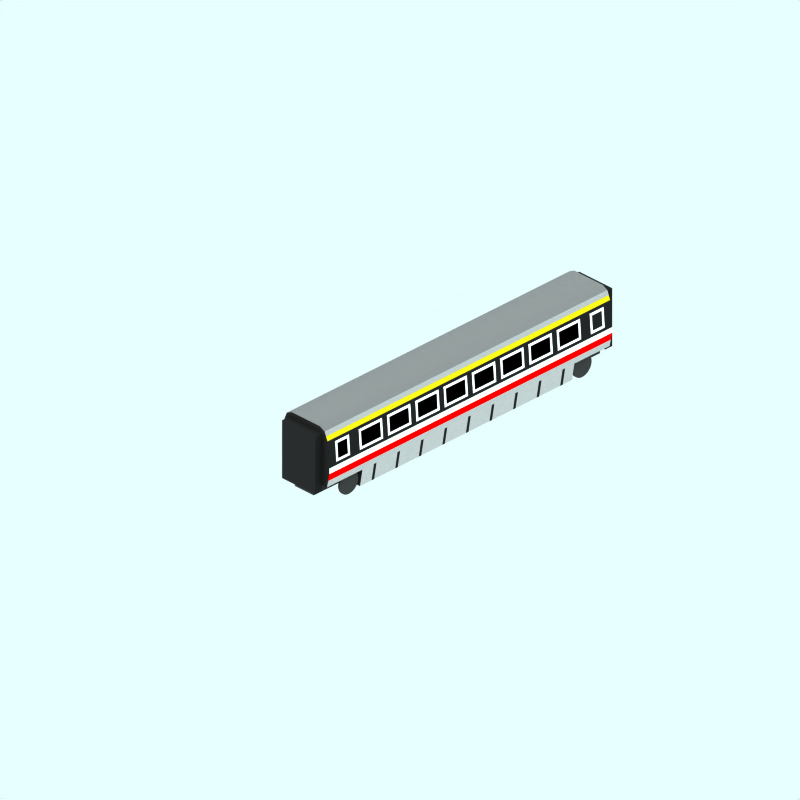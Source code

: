 # Source: br-370-middle-first.blend  (saved by Blender 2.78.0; exported with 4.5.12 LTS)
import bpy
from mathutils import Matrix  # noqa: F401  (used for matrix-valued properties, if any)

bpy.ops.wm.read_factory_settings(use_empty=True)
scene = bpy.context.scene
scene.name = 'Scene'

# ---- collections
col_collection_1 = bpy.data.collections.new('Collection 1'); scene.collection.children.link(col_collection_1)
col_collection_2 = bpy.data.collections.new('Collection 2'); scene.collection.children.link(col_collection_2)
col_collection_2.hide_render = True
col_collection_2.hide_viewport = True
col_collection_3 = bpy.data.collections.new('Collection 3'); scene.collection.children.link(col_collection_3)

# ---- materials (node trees are filled in below, after node groups)
mat_endcoachcolour = bpy.data.materials.new('EndCoachColour')
mat_endcoachcolour.alpha_threshold = 0.0
mat_endcoachcolour.preview_render_type = 'CUBE'
mat_endcoachcolour.diffuse_color = (0.1197, 0.1197, 0.1197, 1.0)
mat_endcoachcolour.specular_color = (1.0, 0.9999, 0.9999)
mat_endcoachcolour.roughness = 0.5
mat_endcoachcolour.line_color = (0.0, 0.0, 0.0, 1.0)
mat_interior = bpy.data.materials.new('Interior')
mat_interior.alpha_threshold = 0.0
mat_interior.preview_render_type = 'CUBE'
mat_interior.diffuse_color = (0.0001, 9.999e-05, 9.999e-05, 1.0)
mat_interior.specular_color = (1.0, 0.9999, 0.9999)
mat_interior.roughness = 0.5
mat_interior.line_color = (0.0, 0.0, 0.0, 1.0)
mat_maincolour3 = bpy.data.materials.new('MainColour3')
mat_maincolour3.alpha_threshold = 0.0
mat_maincolour3.preview_render_type = 'CUBE'
mat_maincolour3.diffuse_color = (1.0, 0.9999, 0.9999, 1.0)
mat_maincolour3.specular_color = (1.0, 0.9999, 0.9999)
mat_maincolour3.roughness = 0.5
mat_maincolour3.line_color = (0.0, 0.0, 0.0, 1.0)
mat_maincolour4 = bpy.data.materials.new('MainColour4')
mat_maincolour4.alpha_threshold = 0.0
mat_maincolour4.preview_render_type = 'CUBE'
mat_maincolour4.diffuse_color = (0.1197, 0.1197, 0.1197, 1.0)
mat_maincolour4.specular_color = (1.0, 0.9999, 0.9999)
mat_maincolour4.roughness = 0.5
mat_maincolour4.line_color = (0.0, 0.0, 0.0, 1.0)
mat_underframe = bpy.data.materials.new('Underframe')
mat_underframe.alpha_threshold = 0.0
mat_underframe.preview_render_type = 'FLAT'
mat_underframe.diffuse_color = (0.1334, 0.1334, 0.1334, 1.0)
mat_underframe.roughness = 0.5
mat_underframe.line_color = (0.0, 0.0, 0.0, 1.0)
mat_wheel = bpy.data.materials.new('wheel')
mat_wheel.alpha_threshold = 0.0
mat_wheel.preview_render_type = 'FLAT'
mat_wheel.diffuse_color = (0.2144, 0.2144, 0.2144, 1.0)
mat_wheel.roughness = 0.5
mat_wheel.line_color = (0.0, 0.0, 0.0, 1.0)
mat_maincolour1 = bpy.data.materials.new('MainColour1')
mat_maincolour1.alpha_threshold = 0.0
mat_maincolour1.preview_render_type = 'CUBE'
mat_maincolour1.diffuse_color = (0.6869, 0.6869, 0.6869, 1.0)
mat_maincolour1.specular_color = (1.0, 0.9999, 0.9999)
mat_maincolour1.roughness = 0.5
mat_maincolour1.line_color = (0.0, 0.0, 0.0, 1.0)
mat_maincolour2 = bpy.data.materials.new('MainColour2')
mat_maincolour2.alpha_threshold = 0.0
mat_maincolour2.preview_render_type = 'CUBE'
mat_maincolour2.diffuse_color = (1.0, 0.0, 0.0, 1.0)
mat_maincolour2.specular_color = (1.0, 0.9999, 0.9999)
mat_maincolour2.roughness = 0.5
mat_maincolour2.line_color = (0.0, 0.0, 0.0, 1.0)
mat_roofcolour = bpy.data.materials.new('RoofColour')
mat_roofcolour.alpha_threshold = 0.0
mat_roofcolour.preview_render_type = 'CUBE'
mat_roofcolour.diffuse_color = (0.4, 0.4, 0.4, 1.0)
mat_roofcolour.specular_color = (1.0, 0.9999, 0.9999)
mat_roofcolour.roughness = 0.5
mat_roofcolour.line_color = (0.0, 0.0, 0.0, 1.0)
mat_maincolour1roof = bpy.data.materials.new('MainColour1Roof')
mat_maincolour1roof.alpha_threshold = 0.0
mat_maincolour1roof.preview_render_type = 'CUBE'
mat_maincolour1roof.diffuse_color = (0.6, 0.5999, 0.5999, 1.0)
mat_maincolour1roof.specular_color = (1.0, 0.9999, 0.9999)
mat_maincolour1roof.roughness = 0.5
mat_maincolour1roof.line_color = (0.0, 0.0, 0.0, 1.0)
mat_yellow = bpy.data.materials.new('Yellow')
mat_yellow.alpha_threshold = 0.0
mat_yellow.diffuse_color = (0.8, 0.728, 0.08, 1.0)
mat_yellow.roughness = 0.5

# ---- material node trees

# ---- world
world_world = bpy.data.worlds.new('World'); scene.world = world_world
world_world.color = (0.9059, 1.0, 1.0)
world_world.use_sun_shadow = False
world_world.sun_shadow_jitter_overblur = 0.0
world_world.cycles.sampling_method = 'NONE'
world_world.cycles.sample_map_resolution = 256

# ---- cameras
cam_camera_001 = bpy.data.cameras.new('Camera.001')
cam_camera_001.type = 'ORTHO'
cam_camera_001.passepartout_alpha = 0.2
cam_camera_001.clip_end = 100.0
cam_camera_001.lens = 35.0
cam_camera_001.sensor_width = 32.0
cam_camera_001.sensor_height = 18.0
cam_camera_001.ortho_scale = 24.0
cam_camera_001.display_size = 5.91
cam_camera_001.show_passepartout = False
cam_camera_001.show_safe_areas = True
cam_camera_001.dof.focus_distance = 0.0
cam_camera_001.dof.aperture_fstop = 128.0

# ---- lights
light_lamp = bpy.data.lights.new('Lamp', 'SUN')
light_lamp.transmission_factor = 0.0
light_lamp.angle = 1.571
light_lamp.energy = 0.028
light_lamp.shadow_buffer_clip_start = 0.5
light_lamp.shadow_soft_size = 1.0
light_lamp.shadow_cascade_max_distance = 1000.0
light_lamp.cycles.use_multiple_importance_sampling = False

# ---- meshes
me_cube_002 = bpy.data.meshes.new('Cube.002')
me_cube_002.from_pydata([(8.3, 2.6, -0.7), (8.3, 0.6, -0.7), (8.0, 0.6, -0.7), (8.0, 2.6, -0.7), (8.3, 2.6, 0.7), (8.3, 0.6, 0.7), (8.0, 0.6, 0.7), (8.0, 2.6, 0.7)], [], [(0, 1, 2, 3), (4, 7, 6, 5), (0, 4, 5, 1), (1, 5, 6, 2), (2, 6, 7, 3), (4, 0, 3, 7)])
me_cube_002.materials.append(mat_endcoachcolour)
me_cube_002.use_remesh_preserve_volume = False
me_cube_002.use_remesh_preserve_attributes = False
me_cube_002.use_mirror_vertex_groups = False
me_cube_002.update()
me_cube_001 = bpy.data.meshes.new('Cube.001')
me_cube_001.from_pydata([(-4.0, 2.6, -0.7), (-4.0, 0.6, -0.7), (-4.3, 0.6, -0.7), (-4.3, 2.6, -0.7), (-4.0, 2.6, 0.7), (-4.0, 0.6, 0.7), (-4.3, 0.6, 0.7), (-4.3, 2.6, 0.7)], [], [(0, 1, 2, 3), (4, 7, 6, 5), (0, 4, 5, 1), (1, 5, 6, 2), (2, 6, 7, 3), (4, 0, 3, 7)])
me_cube_001.materials.append(mat_endcoachcolour)
me_cube_001.use_remesh_preserve_volume = False
me_cube_001.use_remesh_preserve_attributes = False
me_cube_001.use_mirror_vertex_groups = False
me_cube_001.update()
me_plane_055 = bpy.data.meshes.new('Plane.055')
me_plane_055.from_pydata([(1.0, 1.3, 4.0), (0.9, 0.8, 4.0), (-0.9, 0.8, 4.0), (-1.0, 1.3, 4.0), (1.0, 1.5, 4.0), (-1.0, 1.5, 4.0), (0.95, 2.2, 4.0), (-0.95, 2.2, 4.0), (0.92, 2.4, 4.0), (-0.92, 2.4, 4.0), (0.8, 2.7, 4.0), (-0.8, 2.7, 4.0), (0.6, 2.8, 4.0), (-0.6, 2.8, 4.0), (0.95, 1.05, 4.0), (-0.95, 1.05, 4.0)], [], [(4, 0, 3, 5), (5, 7, 6, 4), (7, 9, 8, 6), (9, 11, 10, 8), (11, 13, 12, 10), (0, 14, 3), (14, 1, 2), (2, 15, 14), (15, 3, 14)])
me_plane_055.polygons.foreach_set('use_smooth', [True] * 9)
me_plane_055.materials.append(mat_endcoachcolour)
me_plane_055.use_remesh_preserve_volume = False
me_plane_055.use_remesh_preserve_attributes = False
me_plane_055.use_mirror_vertex_groups = False
me_plane_055.update()
me_plane_054 = bpy.data.meshes.new('Plane.054')
me_plane_054.from_pydata([(0.9502, 2.2, 2.6), (0.9859, 1.7, 2.6), (0.9859, 1.7, 1.8), (0.9502, 2.2, 1.8), (0.9502, 2.2, 2.6), (0.9931, 1.6, 2.7), (0.9859, 1.7, 2.6), (0.9352, 2.3, 2.7), (0.9859, 1.7, 1.8), (0.9931, 1.6, 1.7), (0.9352, 2.3, 1.7), (0.9502, 2.2, 1.8), (0.9859, 1.7, 1.7), (0.9502, 2.2, 1.7), (0.9859, 1.7, 2.7), (0.9502, 2.2, 2.7)], [], [(3, 0, 1, 2), (6, 5, 9, 8), (7, 4, 11, 10), (11, 8, 12, 13), (10, 11, 13), (8, 9, 12), (6, 4, 15, 14), (4, 7, 15), (5, 6, 14)])
me_plane_054.polygons.foreach_set('use_smooth', [1, 0, 0, 0, 0, 0, 0, 0, 0])
me_plane_054.polygons.foreach_set('material_index', [0, 1, 1, 1, 1, 1, 1, 1, 1])
me_plane_054.materials.append(mat_interior)
me_plane_054.materials.append(mat_maincolour3)
me_plane_054.use_remesh_preserve_volume = False
me_plane_054.use_remesh_preserve_attributes = False
me_plane_054.use_mirror_vertex_groups = False
me_plane_054.update()
me_plane_053 = bpy.data.meshes.new('Plane.053')
me_plane_053.from_pydata([(0.9502, 2.2, 2.6), (0.9859, 1.7, 2.6), (0.9859, 1.7, 1.8), (0.9502, 2.2, 1.8), (0.9502, 2.2, 2.6), (0.9931, 1.6, 2.7), (0.9859, 1.7, 2.6), (0.9352, 2.3, 2.7), (0.9859, 1.7, 1.8), (0.9931, 1.6, 1.7), (0.9352, 2.3, 1.7), (0.9502, 2.2, 1.8), (0.9859, 1.7, 1.7), (0.9502, 2.2, 1.7), (0.9859, 1.7, 2.7), (0.9502, 2.2, 2.7)], [], [(3, 0, 1, 2), (6, 5, 9, 8), (7, 4, 11, 10), (11, 8, 12, 13), (10, 11, 13), (8, 9, 12), (6, 4, 15, 14), (4, 7, 15), (5, 6, 14)])
me_plane_053.polygons.foreach_set('use_smooth', [1, 0, 0, 0, 0, 0, 0, 0, 0])
me_plane_053.polygons.foreach_set('material_index', [0, 1, 1, 1, 1, 1, 1, 1, 1])
me_plane_053.materials.append(mat_interior)
me_plane_053.materials.append(mat_maincolour3)
me_plane_053.use_remesh_preserve_volume = False
me_plane_053.use_remesh_preserve_attributes = False
me_plane_053.use_mirror_vertex_groups = False
me_plane_053.update()
me_plane_052 = bpy.data.meshes.new('Plane.052')
me_plane_052.from_pydata([(0.9502, 2.2, 1.4), (0.9859, 1.7, 1.4), (0.9859, 1.7, 0.6), (0.9502, 2.2, 0.6), (0.9502, 2.2, 1.4), (0.9931, 1.6, 1.5), (0.9859, 1.7, 1.4), (0.9352, 2.3, 1.5), (0.9859, 1.7, 0.6), (0.9931, 1.6, 0.5), (0.9352, 2.3, 0.5), (0.9502, 2.2, 0.6), (0.9859, 1.7, 0.5), (0.9502, 2.2, 0.5), (0.9859, 1.7, 1.5), (0.9502, 2.2, 1.5)], [], [(3, 0, 1, 2), (6, 5, 9, 8), (7, 4, 11, 10), (11, 8, 12, 13), (10, 11, 13), (8, 9, 12), (6, 4, 15, 14), (4, 7, 15), (5, 6, 14)])
me_plane_052.polygons.foreach_set('use_smooth', [1, 0, 0, 0, 0, 0, 0, 0, 0])
me_plane_052.polygons.foreach_set('material_index', [0, 1, 1, 1, 1, 1, 1, 1, 1])
me_plane_052.materials.append(mat_interior)
me_plane_052.materials.append(mat_maincolour3)
me_plane_052.use_remesh_preserve_volume = False
me_plane_052.use_remesh_preserve_attributes = False
me_plane_052.use_mirror_vertex_groups = False
me_plane_052.update()
me_plane_051 = bpy.data.meshes.new('Plane.051')
me_plane_051.from_pydata([(0.9502, 2.2, 1.4), (0.9859, 1.7, 1.4), (0.9859, 1.7, 0.6), (0.9502, 2.2, 0.6), (0.9502, 2.2, 1.4), (0.9931, 1.6, 1.5), (0.9859, 1.7, 1.4), (0.9352, 2.3, 1.5), (0.9859, 1.7, 0.6), (0.9931, 1.6, 0.5), (0.9352, 2.3, 0.5), (0.9502, 2.2, 0.6), (0.9859, 1.7, 0.5), (0.9502, 2.2, 0.5), (0.9859, 1.7, 1.5), (0.9502, 2.2, 1.5)], [], [(3, 0, 1, 2), (6, 5, 9, 8), (7, 4, 11, 10), (11, 8, 12, 13), (10, 11, 13), (8, 9, 12), (6, 4, 15, 14), (4, 7, 15), (5, 6, 14)])
me_plane_051.polygons.foreach_set('use_smooth', [1, 0, 0, 0, 0, 0, 0, 0, 0])
me_plane_051.polygons.foreach_set('material_index', [0, 1, 1, 1, 1, 1, 1, 1, 1])
me_plane_051.materials.append(mat_interior)
me_plane_051.materials.append(mat_maincolour3)
me_plane_051.use_remesh_preserve_volume = False
me_plane_051.use_remesh_preserve_attributes = False
me_plane_051.use_mirror_vertex_groups = False
me_plane_051.update()
me_plane_050 = bpy.data.meshes.new('Plane.050')
me_plane_050.from_pydata([(0.9502, 2.2, 0.2), (0.9859, 1.7, 0.2), (0.9859, 1.7, -0.6), (0.9502, 2.2, -0.6), (0.9502, 2.2, 0.2), (0.9931, 1.6, 0.3), (0.9859, 1.7, 0.2), (0.9352, 2.3, 0.3), (0.9859, 1.7, -0.6), (0.9931, 1.6, -0.7), (0.9352, 2.3, -0.7), (0.9502, 2.2, -0.6), (0.9859, 1.7, -0.7), (0.9502, 2.2, -0.7), (0.9859, 1.7, 0.3), (0.9502, 2.2, 0.3)], [], [(3, 0, 1, 2), (6, 5, 9, 8), (7, 4, 11, 10), (11, 8, 12, 13), (10, 11, 13), (8, 9, 12), (6, 4, 15, 14), (4, 7, 15), (5, 6, 14)])
me_plane_050.polygons.foreach_set('use_smooth', [1, 0, 0, 0, 0, 0, 0, 0, 0])
me_plane_050.polygons.foreach_set('material_index', [0, 1, 1, 1, 1, 1, 1, 1, 1])
me_plane_050.materials.append(mat_interior)
me_plane_050.materials.append(mat_maincolour3)
me_plane_050.use_remesh_preserve_volume = False
me_plane_050.use_remesh_preserve_attributes = False
me_plane_050.use_mirror_vertex_groups = False
me_plane_050.update()
me_plane_049 = bpy.data.meshes.new('Plane.049')
me_plane_049.from_pydata([(0.9502, 2.2, 0.2), (0.9859, 1.7, 0.2), (0.9859, 1.7, -0.6), (0.9502, 2.2, -0.6), (0.9502, 2.2, 0.2), (0.9931, 1.6, 0.3), (0.9859, 1.7, 0.2), (0.9352, 2.3, 0.3), (0.9859, 1.7, -0.6), (0.9931, 1.6, -0.7), (0.9352, 2.3, -0.7), (0.9502, 2.2, -0.6), (0.9859, 1.7, -0.7), (0.9502, 2.2, -0.7), (0.9859, 1.7, 0.3), (0.9502, 2.2, 0.3)], [], [(3, 0, 1, 2), (6, 5, 9, 8), (7, 4, 11, 10), (11, 8, 12, 13), (10, 11, 13), (8, 9, 12), (6, 4, 15, 14), (4, 7, 15), (5, 6, 14)])
me_plane_049.polygons.foreach_set('use_smooth', [1, 0, 0, 0, 0, 0, 0, 0, 0])
me_plane_049.polygons.foreach_set('material_index', [0, 1, 1, 1, 1, 1, 1, 1, 1])
me_plane_049.materials.append(mat_interior)
me_plane_049.materials.append(mat_maincolour3)
me_plane_049.use_remesh_preserve_volume = False
me_plane_049.use_remesh_preserve_attributes = False
me_plane_049.use_mirror_vertex_groups = False
me_plane_049.update()
me_plane_048 = bpy.data.meshes.new('Plane.048')
me_plane_048.from_pydata([(0.9008, 0.8, 1.9), (0.9008, 0.8, 2.0), (0.8008, 0.2, 2.0), (0.8008, 0.2, 1.9)], [], [(3, 0, 1, 2)])
me_plane_048.polygons.foreach_set('use_smooth', [True] * 1)
me_plane_048.materials.append(mat_maincolour4)
me_plane_048.use_remesh_preserve_volume = False
me_plane_048.use_remesh_preserve_attributes = False
me_plane_048.use_mirror_vertex_groups = False
me_plane_048.update()
me_plane_047 = bpy.data.meshes.new('Plane.047')
me_plane_047.from_pydata([(0.9008, 0.8, 1.9), (0.9008, 0.8, 2.0), (0.8008, 0.2, 2.0), (0.8008, 0.2, 1.9)], [], [(3, 0, 1, 2)])
me_plane_047.polygons.foreach_set('use_smooth', [True] * 1)
me_plane_047.materials.append(mat_maincolour4)
me_plane_047.use_remesh_preserve_volume = False
me_plane_047.use_remesh_preserve_attributes = False
me_plane_047.use_mirror_vertex_groups = False
me_plane_047.update()
me_plane_012 = bpy.data.meshes.new('Plane.012')
me_plane_012.from_pydata([(0.9008, 0.8, 0.9), (0.9008, 0.8, 1.0), (0.8008, 0.2, 1.0), (0.8008, 0.2, 0.9)], [], [(3, 0, 1, 2)])
me_plane_012.polygons.foreach_set('use_smooth', [True] * 1)
me_plane_012.materials.append(mat_maincolour4)
me_plane_012.use_remesh_preserve_volume = False
me_plane_012.use_remesh_preserve_attributes = False
me_plane_012.use_mirror_vertex_groups = False
me_plane_012.update()
me_plane_008 = bpy.data.meshes.new('Plane.008')
me_plane_008.from_pydata([(0.9008, 0.8, 0.9), (0.9008, 0.8, 1.0), (0.8008, 0.2, 1.0), (0.8008, 0.2, 0.9)], [], [(3, 0, 1, 2)])
me_plane_008.polygons.foreach_set('use_smooth', [True] * 1)
me_plane_008.materials.append(mat_maincolour4)
me_plane_008.use_remesh_preserve_volume = False
me_plane_008.use_remesh_preserve_attributes = False
me_plane_008.use_mirror_vertex_groups = False
me_plane_008.update()
me_tube = bpy.data.meshes.new('Tube')
me_tube.from_pydata([(0.1911, -3.842, 0.6337), (0.2191, -3.877, 0.6337), (0.24, -3.916, 0.6337), (0.2528, -3.958, 0.6337), (0.2571, -4.002, 0.6337), (0.2528, -4.046, 0.6337), (0.24, -4.088, 0.6337), (0.2191, -4.127, 0.6337), (0.1911, -4.161, 0.6337), (0.1569, -4.19, 0.6337), (0.1179, -4.21, 0.6337), (0.07555, -4.223, 0.6337), (0.03154, -4.228, 0.6337), (-0.01248, -4.223, 0.6337), (-0.0548, -4.21, 0.6337), (-0.0938, -4.19, 0.6337), (-0.128, -4.161, 0.6337), (-0.156, -4.127, 0.6337), (-0.1769, -4.088, 0.6337), (-0.1897, -4.046, 0.6337), (-0.1941, -4.002, 0.6337), (-0.1897, -3.958, 0.6337), (-0.1769, -3.916, 0.6337), (-0.156, -3.877, 0.6337), (-0.128, -3.842, 0.6337), (-0.0938, -3.814, 0.6337), (-0.0548, -3.794, 0.6337), (-0.01248, -3.781, 0.6337), (0.03154, -3.776, 0.6337), (0.07555, -3.781, 0.6337), (0.1179, -3.794, 0.6337), (0.1569, -3.814, 0.6337), (0.1911, -3.842, 0.9528), (0.2191, -3.877, 0.9528), (0.24, -3.916, 0.9528), (0.2528, -3.958, 0.9528), (0.2571, -4.002, 0.9528), (0.2528, -4.046, 0.9528), (0.24, -4.088, 0.9528), (0.2191, -4.127, 0.9528), (0.1911, -4.161, 0.9528), (0.1569, -4.19, 0.9528), (0.1179, -4.21, 0.9528), (0.07555, -4.223, 0.9528), (0.03154, -4.228, 0.9528), (-0.01248, -4.223, 0.9528), (-0.0548, -4.21, 0.9528), (-0.0938, -4.19, 0.9528), (-0.128, -4.161, 0.9528), (-0.156, -4.127, 0.9528), (-0.1769, -4.088, 0.9528), (-0.1897, -4.046, 0.9528), (-0.1941, -4.002, 0.9528), (-0.1897, -3.958, 0.9528), (-0.1769, -3.916, 0.9528), (-0.156, -3.877, 0.9528), (-0.128, -3.842, 0.9528), (-0.0938, -3.814, 0.9528), (-0.0548, -3.794, 0.9528), (-0.01248, -3.781, 0.9528), (0.03153, -3.776, 0.9528), (0.07555, -3.781, 0.9528), (0.1179, -3.794, 0.9528), (0.1569, -3.814, 0.9528)], [], [(0, 32, 33, 1), (1, 33, 34, 2), (2, 34, 35, 3), (3, 35, 36, 4), (4, 36, 37, 5), (5, 37, 38, 6), (6, 38, 39, 7), (7, 39, 40, 8), (8, 40, 41, 9), (9, 41, 42, 10), (10, 42, 43, 11), (11, 43, 44, 12), (12, 44, 45, 13), (13, 45, 46, 14), (14, 46, 47, 15), (15, 47, 48, 16), (16, 48, 49, 17), (17, 49, 50, 18), (18, 50, 51, 19), (19, 51, 52, 20), (20, 52, 53, 21), (21, 53, 54, 22), (22, 54, 55, 23), (23, 55, 56, 24), (24, 56, 57, 25), (25, 57, 58, 26), (26, 58, 59, 27), (27, 59, 60, 28), (28, 60, 61, 29), (29, 61, 62, 30), (30, 62, 63, 31), (32, 0, 31, 63)])
me_tube.materials.append(mat_underframe)
me_tube.use_remesh_preserve_volume = False
me_tube.use_remesh_preserve_attributes = False
me_tube.use_mirror_vertex_groups = False
me_tube.update()
me_cube = bpy.data.meshes.new('Cube')
me_cube.from_pydata([(0.4137, 0.6522, 2.56), (0.4137, 0.3522, 2.56), (-0.3863, 0.3522, 2.56), (-0.3863, 0.6522, 2.56), (0.4137, 0.6522, 4.06), (0.4137, 0.3522, 4.06), (-0.3863, 0.3522, 4.06), (-0.3863, 0.6522, 4.06)], [], [(0, 1, 2, 3), (4, 7, 6, 5), (0, 4, 5, 1), (1, 5, 6, 2), (2, 6, 7, 3), (4, 0, 3, 7)])
me_cube.materials.append(mat_wheel)
me_cube.use_remesh_preserve_volume = False
me_cube.use_remesh_preserve_attributes = False
me_cube.use_mirror_vertex_groups = False
me_cube.update()
me_cylinder_003 = bpy.data.meshes.new('Cylinder.003')
me_cylinder_003.from_pydata([(-3.252, 0.2463, -0.7388), (-3.302, 0.3063, -0.7388), (-3.338, 0.3747, -0.7388), (-3.361, 0.449, -0.7388), (-3.368, 0.5263, -0.7388), (-3.361, 0.6035, -0.7388), (-3.338, 0.6778, -0.7388), (-3.302, 0.7462, -0.7388), (-3.252, 0.8063, -0.7388), (-3.192, 0.8555, -0.7388), (-3.124, 0.8921, -0.7388), (-3.05, 0.9146, -0.7388), (-2.972, 0.9222, -0.7388), (-2.895, 0.9146, -0.7388), (-2.821, 0.8921, -0.7388), (-2.752, 0.8555, -0.7388), (-2.692, 0.8063, -0.7388), (-2.643, 0.7462, -0.7388), (-2.606, 0.6778, -0.7388), (-2.584, 0.6035, -0.7388), (-2.576, 0.5263, -0.7388), (-2.584, 0.449, -0.7388), (-2.606, 0.3747, -0.7388), (-2.643, 0.3063, -0.7388), (-2.692, 0.2463, -0.7388), (-2.752, 0.197, -0.7388), (-2.821, 0.1604, -0.7388), (-2.895, 0.1379, -0.7388), (-2.972, 0.1303, -0.7388), (-3.05, 0.1379, -0.7388), (-3.124, 0.1604, -0.7388), (-3.192, 0.197, -0.7388), (-3.252, 0.2463, -0.7988), (-3.302, 0.3063, -0.7988), (-3.338, 0.3747, -0.7988), (-3.361, 0.449, -0.7988), (-3.368, 0.5263, -0.7988), (-3.361, 0.6035, -0.7988), (-3.338, 0.6778, -0.7988), (-3.302, 0.7462, -0.7988), (-3.252, 0.8063, -0.7988), (-3.192, 0.8555, -0.7988), (-3.124, 0.8921, -0.7988), (-3.05, 0.9146, -0.7988), (-2.972, 0.9222, -0.7988), (-2.895, 0.9146, -0.7988), (-2.821, 0.8921, -0.7988), (-2.752, 0.8555, -0.7988), (-2.692, 0.8063, -0.7988), (-2.643, 0.7462, -0.7988), (-2.606, 0.6778, -0.7988), (-2.584, 0.6035, -0.7988), (-2.576, 0.5263, -0.7988), (-2.584, 0.449, -0.7988), (-2.606, 0.3747, -0.7988), (-2.643, 0.3063, -0.7988), (-2.692, 0.2463, -0.7988), (-2.752, 0.197, -0.7988), (-2.821, 0.1604, -0.7988), (-2.895, 0.1379, -0.7988), (-2.972, 0.1303, -0.7988), (-3.05, 0.1379, -0.7988), (-3.124, 0.1604, -0.7988), (-3.192, 0.197, -0.7988), (-2.972, 0.5263, -0.7388), (-2.972, 0.5263, -0.7988)], [], [(64, 0, 1), (65, 33, 32), (64, 1, 2), (65, 34, 33), (64, 2, 3), (65, 35, 34), (64, 3, 4), (65, 36, 35), (64, 4, 5), (65, 37, 36), (64, 5, 6), (65, 38, 37), (64, 6, 7), (65, 39, 38), (64, 7, 8), (65, 40, 39), (64, 8, 9), (65, 41, 40), (64, 9, 10), (65, 42, 41), (64, 10, 11), (65, 43, 42), (64, 11, 12), (65, 44, 43), (64, 12, 13), (65, 45, 44), (64, 13, 14), (65, 46, 45), (64, 14, 15), (65, 47, 46), (64, 15, 16), (65, 48, 47), (64, 16, 17), (65, 49, 48), (64, 17, 18), (65, 50, 49), (64, 18, 19), (65, 51, 50), (64, 19, 20), (65, 52, 51), (64, 20, 21), (65, 53, 52), (64, 21, 22), (65, 54, 53), (64, 22, 23), (65, 55, 54), (64, 23, 24), (65, 56, 55), (64, 24, 25), (65, 57, 56), (64, 25, 26), (65, 58, 57), (64, 26, 27), (65, 59, 58), (64, 27, 28), (65, 60, 59), (64, 28, 29), (65, 61, 60), (64, 29, 30), (65, 62, 61), (64, 30, 31), (65, 63, 62), (31, 0, 64), (65, 32, 63), (0, 32, 33, 1), (1, 33, 34, 2), (2, 34, 35, 3), (3, 35, 36, 4), (4, 36, 37, 5), (5, 37, 38, 6), (6, 38, 39, 7), (7, 39, 40, 8), (8, 40, 41, 9), (9, 41, 42, 10), (10, 42, 43, 11), (11, 43, 44, 12), (12, 44, 45, 13), (13, 45, 46, 14), (14, 46, 47, 15), (15, 47, 48, 16), (16, 48, 49, 17), (17, 49, 50, 18), (18, 50, 51, 19), (19, 51, 52, 20), (20, 52, 53, 21), (21, 53, 54, 22), (22, 54, 55, 23), (23, 55, 56, 24), (24, 56, 57, 25), (25, 57, 58, 26), (26, 58, 59, 27), (27, 59, 60, 28), (28, 60, 61, 29), (29, 61, 62, 30), (30, 62, 63, 31), (32, 0, 31, 63)])
me_cylinder_003.materials.append(mat_wheel)
me_cylinder_003.use_remesh_preserve_volume = False
me_cylinder_003.use_remesh_preserve_attributes = False
me_cylinder_003.use_mirror_vertex_groups = False
me_cylinder_003.update()
me_cylinder = bpy.data.meshes.new('Cylinder')
me_cylinder.from_pydata([(-3.252, 0.2427, 0.8042), (-3.302, 0.3027, 0.8042), (-3.338, 0.3712, 0.8042), (-3.361, 0.4455, 0.8042), (-3.368, 0.5227, 0.8042), (-3.361, 0.6, 0.8042), (-3.338, 0.6742, 0.8042), (-3.302, 0.7427, 0.8042), (-3.252, 0.8027, 0.8042), (-3.192, 0.852, 0.8042), (-3.124, 0.8885, 0.8042), (-3.05, 0.9111, 0.8042), (-2.972, 0.9187, 0.8042), (-2.895, 0.9111, 0.8042), (-2.821, 0.8885, 0.8042), (-2.752, 0.852, 0.8042), (-2.692, 0.8027, 0.8042), (-2.643, 0.7427, 0.8042), (-2.606, 0.6742, 0.8042), (-2.584, 0.6, 0.8042), (-2.576, 0.5227, 0.8042), (-2.584, 0.4455, 0.8042), (-2.606, 0.3712, 0.8042), (-2.643, 0.3027, 0.8042), (-2.692, 0.2427, 0.8042), (-2.752, 0.1935, 0.8042), (-2.821, 0.1569, 0.8042), (-2.895, 0.1343, 0.8042), (-2.972, 0.1267, 0.8042), (-3.05, 0.1343, 0.8042), (-3.124, 0.1569, 0.8042), (-3.192, 0.1935, 0.8042), (-3.252, 0.2427, 0.7442), (-3.302, 0.3027, 0.7442), (-3.338, 0.3712, 0.7442), (-3.361, 0.4455, 0.7442), (-3.368, 0.5227, 0.7442), (-3.361, 0.6, 0.7442), (-3.338, 0.6742, 0.7442), (-3.302, 0.7427, 0.7442), (-3.252, 0.8027, 0.7442), (-3.192, 0.852, 0.7442), (-3.124, 0.8885, 0.7442), (-3.05, 0.9111, 0.7442), (-2.972, 0.9187, 0.7442), (-2.895, 0.9111, 0.7442), (-2.821, 0.8885, 0.7442), (-2.752, 0.852, 0.7442), (-2.692, 0.8027, 0.7442), (-2.643, 0.7427, 0.7442), (-2.606, 0.6742, 0.7442), (-2.584, 0.6, 0.7442), (-2.576, 0.5227, 0.7442), (-2.584, 0.4455, 0.7442), (-2.606, 0.3712, 0.7442), (-2.643, 0.3027, 0.7442), (-2.692, 0.2427, 0.7442), (-2.752, 0.1935, 0.7442), (-2.821, 0.1569, 0.7442), (-2.895, 0.1343, 0.7442), (-2.972, 0.1267, 0.7442), (-3.05, 0.1343, 0.7442), (-3.124, 0.1569, 0.7442), (-3.192, 0.1935, 0.7442), (-2.972, 0.5227, 0.8042), (-2.972, 0.5227, 0.7442)], [], [(64, 0, 1), (65, 33, 32), (64, 1, 2), (65, 34, 33), (64, 2, 3), (65, 35, 34), (64, 3, 4), (65, 36, 35), (64, 4, 5), (65, 37, 36), (64, 5, 6), (65, 38, 37), (64, 6, 7), (65, 39, 38), (64, 7, 8), (65, 40, 39), (64, 8, 9), (65, 41, 40), (64, 9, 10), (65, 42, 41), (64, 10, 11), (65, 43, 42), (64, 11, 12), (65, 44, 43), (64, 12, 13), (65, 45, 44), (64, 13, 14), (65, 46, 45), (64, 14, 15), (65, 47, 46), (64, 15, 16), (65, 48, 47), (64, 16, 17), (65, 49, 48), (64, 17, 18), (65, 50, 49), (64, 18, 19), (65, 51, 50), (64, 19, 20), (65, 52, 51), (64, 20, 21), (65, 53, 52), (64, 21, 22), (65, 54, 53), (64, 22, 23), (65, 55, 54), (64, 23, 24), (65, 56, 55), (64, 24, 25), (65, 57, 56), (64, 25, 26), (65, 58, 57), (64, 26, 27), (65, 59, 58), (64, 27, 28), (65, 60, 59), (64, 28, 29), (65, 61, 60), (64, 29, 30), (65, 62, 61), (64, 30, 31), (65, 63, 62), (31, 0, 64), (65, 32, 63), (0, 32, 33, 1), (1, 33, 34, 2), (2, 34, 35, 3), (3, 35, 36, 4), (4, 36, 37, 5), (5, 37, 38, 6), (6, 38, 39, 7), (7, 39, 40, 8), (8, 40, 41, 9), (9, 41, 42, 10), (10, 42, 43, 11), (11, 43, 44, 12), (12, 44, 45, 13), (13, 45, 46, 14), (14, 46, 47, 15), (15, 47, 48, 16), (16, 48, 49, 17), (17, 49, 50, 18), (18, 50, 51, 19), (19, 51, 52, 20), (20, 52, 53, 21), (21, 53, 54, 22), (22, 54, 55, 23), (23, 55, 56, 24), (24, 56, 57, 25), (25, 57, 58, 26), (26, 58, 59, 27), (27, 59, 60, 28), (28, 60, 61, 29), (29, 61, 62, 30), (30, 62, 63, 31), (32, 0, 31, 63)])
me_cylinder.materials.append(mat_wheel)
me_cylinder.use_remesh_preserve_volume = False
me_cylinder.use_remesh_preserve_attributes = False
me_cylinder.use_mirror_vertex_groups = False
me_cylinder.update()
me_plane_046 = bpy.data.meshes.new('Plane.046')
me_plane_046.from_pydata([(0.9, 0.8, -8.0), (-0.9, 0.8, -8.0), (-0.9, 0.8, -6.5), (0.9, 0.8, -6.5), (0.9, 0.8, 2.5), (-0.9, 0.8, 2.5), (-0.8, 0.2, 2.5), (0.8, 0.2, 2.5), (0.8, 0.2, -6.5), (-0.8, 0.2, -6.5), (0.9, 0.8, 4.0), (-0.9, 0.8, 4.0), (0.95, 1.05, 4.0), (0.95, 1.05, 2.5), (0.95, 1.05, -6.5), (0.95, 1.05, -8.0), (-0.95, 1.05, 4.0), (-0.95, 1.05, 2.5), (-0.95, 1.05, -6.5), (-0.95, 1.05, -8.0)], [], [(4, 7, 8, 3), (2, 9, 6, 5), (3, 0, 15, 14), (4, 3, 14, 13), (10, 4, 13, 12), (2, 18, 19, 1), (5, 17, 18, 2), (11, 16, 17, 5)])
me_plane_046.polygons.foreach_set('use_smooth', [True] * 8)
me_plane_046.materials.append(mat_maincolour1)
me_plane_046.use_remesh_preserve_volume = False
me_plane_046.use_remesh_preserve_attributes = False
me_plane_046.use_mirror_vertex_groups = False
me_plane_046.update()
me_plane_045 = bpy.data.meshes.new('Plane.045')
me_plane_045.from_pydata([(0.9008, 0.8, -0.1), (0.9008, 0.8, 1.313e-27), (0.8008, 0.2, 1.313e-27), (0.8008, 0.2, -0.1)], [], [(3, 0, 1, 2)])
me_plane_045.polygons.foreach_set('use_smooth', [True] * 1)
me_plane_045.materials.append(mat_maincolour4)
me_plane_045.use_remesh_preserve_volume = False
me_plane_045.use_remesh_preserve_attributes = False
me_plane_045.use_mirror_vertex_groups = False
me_plane_045.update()
me_plane_044 = bpy.data.meshes.new('Plane.044')
me_plane_044.from_pydata([(0.9502, 2.2, 3.6), (0.9859, 1.7, 3.6), (0.9859, 1.7, 3.2), (0.9502, 2.2, 3.2), (0.9502, 2.2, 3.6), (0.9931, 1.6, 3.7), (0.9859, 1.7, 3.6), (0.9352, 2.3, 3.7), (0.9859, 1.7, 3.2), (0.9931, 1.6, 3.1), (0.9352, 2.3, 3.1), (0.9502, 2.2, 3.2), (0.9859, 1.7, 3.1), (0.9502, 2.2, 3.1), (0.9859, 1.7, 3.7), (0.9502, 2.2, 3.7)], [], [(3, 0, 1, 2), (6, 5, 9, 8), (7, 4, 11, 10), (11, 8, 12, 13), (10, 11, 13), (8, 9, 12), (6, 4, 15, 14), (4, 7, 15), (5, 6, 14)])
me_plane_044.polygons.foreach_set('use_smooth', [1, 0, 0, 0, 0, 0, 0, 0, 0])
me_plane_044.polygons.foreach_set('material_index', [0, 1, 1, 1, 1, 1, 1, 1, 1])
me_plane_044.materials.append(mat_interior)
me_plane_044.materials.append(mat_maincolour3)
me_plane_044.use_remesh_preserve_volume = False
me_plane_044.use_remesh_preserve_attributes = False
me_plane_044.use_mirror_vertex_groups = False
me_plane_044.update()
me_plane_043 = bpy.data.meshes.new('Plane.043')
me_plane_043.from_pydata([(0.9502, 2.2, -1.0), (0.9859, 1.7, -1.0), (0.9859, 1.7, -1.8), (0.9502, 2.2, -1.8), (0.9502, 2.2, -1.0), (0.9931, 1.6, -0.9), (0.9859, 1.7, -1.0), (0.9352, 2.3, -0.9), (0.9859, 1.7, -1.8), (0.9931, 1.6, -1.9), (0.9352, 2.3, -1.9), (0.9502, 2.2, -1.8), (0.9859, 1.7, -1.9), (0.9502, 2.2, -1.9), (0.9859, 1.7, -0.9), (0.9502, 2.2, -0.9)], [], [(3, 0, 1, 2), (6, 5, 9, 8), (7, 4, 11, 10), (11, 8, 12, 13), (10, 11, 13), (8, 9, 12), (6, 4, 15, 14), (4, 7, 15), (5, 6, 14)])
me_plane_043.polygons.foreach_set('use_smooth', [1, 0, 0, 0, 0, 0, 0, 0, 0])
me_plane_043.polygons.foreach_set('material_index', [0, 1, 1, 1, 1, 1, 1, 1, 1])
me_plane_043.materials.append(mat_interior)
me_plane_043.materials.append(mat_maincolour3)
me_plane_043.use_remesh_preserve_volume = False
me_plane_043.use_remesh_preserve_attributes = False
me_plane_043.use_mirror_vertex_groups = False
me_plane_043.update()
me_plane_042 = bpy.data.meshes.new('Plane.042')
me_plane_042.from_pydata([(0.9502, 2.2, -2.2), (0.9859, 1.7, -2.2), (0.9859, 1.7, -3.0), (0.9502, 2.2, -3.0), (0.9502, 2.2, -2.2), (0.9931, 1.6, -2.1), (0.9859, 1.7, -2.2), (0.9352, 2.3, -2.1), (0.9859, 1.7, -3.0), (0.9931, 1.6, -3.1), (0.9352, 2.3, -3.1), (0.9502, 2.2, -3.0), (0.9859, 1.7, -3.1), (0.9502, 2.2, -3.1), (0.9859, 1.7, -2.1), (0.9502, 2.2, -2.1)], [], [(3, 0, 1, 2), (6, 5, 9, 8), (7, 4, 11, 10), (11, 8, 12, 13), (10, 11, 13), (8, 9, 12), (6, 4, 15, 14), (4, 7, 15), (5, 6, 14)])
me_plane_042.polygons.foreach_set('use_smooth', [1, 0, 0, 0, 0, 0, 0, 0, 0])
me_plane_042.polygons.foreach_set('material_index', [0, 1, 1, 1, 1, 1, 1, 1, 1])
me_plane_042.materials.append(mat_interior)
me_plane_042.materials.append(mat_maincolour3)
me_plane_042.use_remesh_preserve_volume = False
me_plane_042.use_remesh_preserve_attributes = False
me_plane_042.use_mirror_vertex_groups = False
me_plane_042.update()
me_plane_041 = bpy.data.meshes.new('Plane.041')
me_plane_041.from_pydata([(0.9502, 2.2, -4.6), (0.9859, 1.7, -4.6), (0.9859, 1.7, -5.4), (0.9502, 2.2, -5.4), (0.9502, 2.2, -4.6), (0.9931, 1.6, -4.5), (0.9859, 1.7, -4.6), (0.9352, 2.3, -4.5), (0.9859, 1.7, -5.4), (0.9931, 1.6, -5.5), (0.9352, 2.3, -5.5), (0.9502, 2.2, -5.4), (0.9859, 1.7, -5.5), (0.9502, 2.2, -5.5), (0.9859, 1.7, -4.5), (0.9502, 2.2, -4.5)], [], [(3, 0, 1, 2), (6, 5, 9, 8), (7, 4, 11, 10), (11, 8, 12, 13), (10, 11, 13), (8, 9, 12), (6, 4, 15, 14), (4, 7, 15), (5, 6, 14)])
me_plane_041.polygons.foreach_set('use_smooth', [1, 0, 0, 0, 0, 0, 0, 0, 0])
me_plane_041.polygons.foreach_set('material_index', [0, 1, 1, 1, 1, 1, 1, 1, 1])
me_plane_041.materials.append(mat_interior)
me_plane_041.materials.append(mat_maincolour3)
me_plane_041.use_remesh_preserve_volume = False
me_plane_041.use_remesh_preserve_attributes = False
me_plane_041.use_mirror_vertex_groups = False
me_plane_041.update()
me_plane_040 = bpy.data.meshes.new('Plane.040')
me_plane_040.from_pydata([(0.9502, 2.2, -3.4), (0.9859, 1.7, -3.4), (0.9859, 1.7, -4.2), (0.9502, 2.2, -4.2), (0.9502, 2.2, -3.4), (0.9931, 1.6, -3.3), (0.9859, 1.7, -3.4), (0.9352, 2.3, -3.3), (0.9859, 1.7, -4.2), (0.9931, 1.6, -4.3), (0.9352, 2.3, -4.3), (0.9502, 2.2, -4.2), (0.9859, 1.7, -4.3), (0.9502, 2.2, -4.3), (0.9859, 1.7, -3.3), (0.9502, 2.2, -3.3)], [], [(3, 0, 1, 2), (6, 5, 9, 8), (7, 4, 11, 10), (11, 8, 12, 13), (10, 11, 13), (8, 9, 12), (6, 4, 15, 14), (4, 7, 15), (5, 6, 14)])
me_plane_040.polygons.foreach_set('use_smooth', [1, 0, 0, 0, 0, 0, 0, 0, 0])
me_plane_040.polygons.foreach_set('material_index', [0, 1, 1, 1, 1, 1, 1, 1, 1])
me_plane_040.materials.append(mat_interior)
me_plane_040.materials.append(mat_maincolour3)
me_plane_040.use_remesh_preserve_volume = False
me_plane_040.use_remesh_preserve_attributes = False
me_plane_040.use_mirror_vertex_groups = False
me_plane_040.update()
me_plane_039 = bpy.data.meshes.new('Plane.039')
me_plane_039.from_pydata([(0.9502, 2.2, -5.8), (0.9859, 1.7, -5.8), (0.9859, 1.7, -6.6), (0.9502, 2.2, -6.6), (0.9502, 2.2, -5.8), (0.9931, 1.6, -5.7), (0.9859, 1.7, -5.8), (0.9352, 2.3, -5.7), (0.9859, 1.7, -6.6), (0.9931, 1.6, -6.7), (0.9352, 2.3, -6.7), (0.9502, 2.2, -6.6), (0.9859, 1.7, -6.7), (0.9502, 2.2, -6.7), (0.9859, 1.7, -5.7), (0.9502, 2.2, -5.7)], [], [(3, 0, 1, 2), (6, 5, 9, 8), (7, 4, 11, 10), (11, 8, 12, 13), (10, 11, 13), (8, 9, 12), (6, 4, 15, 14), (4, 7, 15), (5, 6, 14)])
me_plane_039.polygons.foreach_set('use_smooth', [1, 0, 0, 0, 0, 0, 0, 0, 0])
me_plane_039.polygons.foreach_set('material_index', [0, 1, 1, 1, 1, 1, 1, 1, 1])
me_plane_039.materials.append(mat_interior)
me_plane_039.materials.append(mat_maincolour3)
me_plane_039.use_remesh_preserve_volume = False
me_plane_039.use_remesh_preserve_attributes = False
me_plane_039.use_mirror_vertex_groups = False
me_plane_039.update()
me_plane_038 = bpy.data.meshes.new('Plane.038')
me_plane_038.from_pydata([(0.9502, 2.2, -7.2), (0.9859, 1.7, -7.2), (0.9859, 1.7, -7.6), (0.9502, 2.2, -7.6), (0.9502, 2.2, -7.2), (0.9931, 1.6, -7.1), (0.9859, 1.7, -7.2), (0.9352, 2.3, -7.1), (0.9859, 1.7, -7.6), (0.9931, 1.6, -7.7), (0.9352, 2.3, -7.7), (0.9502, 2.2, -7.6), (0.9859, 1.7, -7.7), (0.9502, 2.2, -7.7), (0.9859, 1.7, -7.1), (0.9502, 2.2, -7.1)], [], [(3, 0, 1, 2), (6, 5, 9, 8), (7, 4, 11, 10), (11, 8, 12, 13), (10, 11, 13), (8, 9, 12), (6, 4, 15, 14), (4, 7, 15), (5, 6, 14)])
me_plane_038.polygons.foreach_set('use_smooth', [1, 0, 0, 0, 0, 0, 0, 0, 0])
me_plane_038.polygons.foreach_set('material_index', [0, 1, 1, 1, 1, 1, 1, 1, 1])
me_plane_038.materials.append(mat_maincolour4)
me_plane_038.materials.append(mat_maincolour3)
me_plane_038.use_remesh_preserve_volume = False
me_plane_038.use_remesh_preserve_attributes = False
me_plane_038.use_mirror_vertex_groups = False
me_plane_038.update()
me_plane_037 = bpy.data.meshes.new('Plane.037')
me_plane_037.from_pydata([(0.9008, 0.8, -6.1), (0.9008, 0.8, -6.0), (0.8008, 0.2, -6.0), (0.8008, 0.2, -6.1)], [], [(3, 0, 1, 2)])
me_plane_037.polygons.foreach_set('use_smooth', [True] * 1)
me_plane_037.materials.append(mat_maincolour4)
me_plane_037.use_remesh_preserve_volume = False
me_plane_037.use_remesh_preserve_attributes = False
me_plane_037.use_mirror_vertex_groups = False
me_plane_037.update()
me_plane_036 = bpy.data.meshes.new('Plane.036')
me_plane_036.from_pydata([(0.9008, 0.8, -5.1), (0.9008, 0.8, -5.0), (0.8008, 0.2, -5.0), (0.8008, 0.2, -5.1)], [], [(3, 0, 1, 2)])
me_plane_036.polygons.foreach_set('use_smooth', [True] * 1)
me_plane_036.materials.append(mat_maincolour4)
me_plane_036.use_remesh_preserve_volume = False
me_plane_036.use_remesh_preserve_attributes = False
me_plane_036.use_mirror_vertex_groups = False
me_plane_036.update()
me_plane_035 = bpy.data.meshes.new('Plane.035')
me_plane_035.from_pydata([(0.9008, 0.8, -3.1), (0.9008, 0.8, -3.0), (0.8008, 0.2, -3.0), (0.8008, 0.2, -3.1)], [], [(3, 0, 1, 2)])
me_plane_035.polygons.foreach_set('use_smooth', [True] * 1)
me_plane_035.materials.append(mat_maincolour4)
me_plane_035.use_remesh_preserve_volume = False
me_plane_035.use_remesh_preserve_attributes = False
me_plane_035.use_mirror_vertex_groups = False
me_plane_035.update()
me_plane_034 = bpy.data.meshes.new('Plane.034')
me_plane_034.from_pydata([(0.9008, 0.8, -4.1), (0.9008, 0.8, -4.0), (0.8008, 0.2, -4.0), (0.8008, 0.2, -4.1)], [], [(3, 0, 1, 2)])
me_plane_034.polygons.foreach_set('use_smooth', [True] * 1)
me_plane_034.materials.append(mat_maincolour4)
me_plane_034.use_remesh_preserve_volume = False
me_plane_034.use_remesh_preserve_attributes = False
me_plane_034.use_mirror_vertex_groups = False
me_plane_034.update()
me_plane_033 = bpy.data.meshes.new('Plane.033')
me_plane_033.from_pydata([(0.9008, 0.8, -2.1), (0.9008, 0.8, -2.0), (0.8008, 0.2, -2.0), (0.8008, 0.2, -2.1)], [], [(3, 0, 1, 2)])
me_plane_033.polygons.foreach_set('use_smooth', [True] * 1)
me_plane_033.materials.append(mat_maincolour4)
me_plane_033.use_remesh_preserve_volume = False
me_plane_033.use_remesh_preserve_attributes = False
me_plane_033.use_mirror_vertex_groups = False
me_plane_033.update()
me_plane_032 = bpy.data.meshes.new('Plane.032')
me_plane_032.from_pydata([(0.9008, 0.8, -1.1), (0.9008, 0.8, -1.0), (0.8008, 0.2, -1.0), (0.8008, 0.2, -1.1)], [], [(3, 0, 1, 2)])
me_plane_032.polygons.foreach_set('use_smooth', [True] * 1)
me_plane_032.materials.append(mat_maincolour4)
me_plane_032.use_remesh_preserve_volume = False
me_plane_032.use_remesh_preserve_attributes = False
me_plane_032.use_mirror_vertex_groups = False
me_plane_032.update()
me_plane_026 = bpy.data.meshes.new('Plane.026')
me_plane_026.from_pydata([(0.9008, 0.8, -1.1), (0.9008, 0.8, -1.0), (0.8008, 0.2, -1.0), (0.8008, 0.2, -1.1)], [], [(3, 0, 1, 2)])
me_plane_026.polygons.foreach_set('use_smooth', [True] * 1)
me_plane_026.materials.append(mat_maincolour4)
me_plane_026.use_remesh_preserve_volume = False
me_plane_026.use_remesh_preserve_attributes = False
me_plane_026.use_mirror_vertex_groups = False
me_plane_026.update()
me_plane_025 = bpy.data.meshes.new('Plane.025')
me_plane_025.from_pydata([(0.9008, 0.8, -2.1), (0.9008, 0.8, -2.0), (0.8008, 0.2, -2.0), (0.8008, 0.2, -2.1)], [], [(3, 0, 1, 2)])
me_plane_025.polygons.foreach_set('use_smooth', [True] * 1)
me_plane_025.materials.append(mat_maincolour4)
me_plane_025.use_remesh_preserve_volume = False
me_plane_025.use_remesh_preserve_attributes = False
me_plane_025.use_mirror_vertex_groups = False
me_plane_025.update()
me_plane_024 = bpy.data.meshes.new('Plane.024')
me_plane_024.from_pydata([(0.9008, 0.8, -4.1), (0.9008, 0.8, -4.0), (0.8008, 0.2, -4.0), (0.8008, 0.2, -4.1)], [], [(3, 0, 1, 2)])
me_plane_024.polygons.foreach_set('use_smooth', [True] * 1)
me_plane_024.materials.append(mat_maincolour4)
me_plane_024.use_remesh_preserve_volume = False
me_plane_024.use_remesh_preserve_attributes = False
me_plane_024.use_mirror_vertex_groups = False
me_plane_024.update()
me_plane_023 = bpy.data.meshes.new('Plane.023')
me_plane_023.from_pydata([(0.9008, 0.8, -3.1), (0.9008, 0.8, -3.0), (0.8008, 0.2, -3.0), (0.8008, 0.2, -3.1)], [], [(3, 0, 1, 2)])
me_plane_023.polygons.foreach_set('use_smooth', [True] * 1)
me_plane_023.materials.append(mat_maincolour4)
me_plane_023.use_remesh_preserve_volume = False
me_plane_023.use_remesh_preserve_attributes = False
me_plane_023.use_mirror_vertex_groups = False
me_plane_023.update()
me_plane_022 = bpy.data.meshes.new('Plane.022')
me_plane_022.from_pydata([(0.9008, 0.8, -5.1), (0.9008, 0.8, -5.0), (0.8008, 0.2, -5.0), (0.8008, 0.2, -5.1)], [], [(3, 0, 1, 2)])
me_plane_022.polygons.foreach_set('use_smooth', [True] * 1)
me_plane_022.materials.append(mat_maincolour4)
me_plane_022.use_remesh_preserve_volume = False
me_plane_022.use_remesh_preserve_attributes = False
me_plane_022.use_mirror_vertex_groups = False
me_plane_022.update()
me_plane_021 = bpy.data.meshes.new('Plane.021')
me_plane_021.from_pydata([(0.9008, 0.8, -6.1), (0.9008, 0.8, -6.0), (0.8008, 0.2, -6.0), (0.8008, 0.2, -6.1)], [], [(3, 0, 1, 2)])
me_plane_021.polygons.foreach_set('use_smooth', [True] * 1)
me_plane_021.materials.append(mat_maincolour4)
me_plane_021.use_remesh_preserve_volume = False
me_plane_021.use_remesh_preserve_attributes = False
me_plane_021.use_mirror_vertex_groups = False
me_plane_021.update()
me_plane_020 = bpy.data.meshes.new('Plane.020')
me_plane_020.from_pydata([(0.9, 0.8, -8.0), (-0.9, 0.8, -8.0), (-0.9, 0.8, -6.5), (0.9, 0.8, -6.5), (0.9, 0.8, 2.5), (-0.9, 0.8, 2.5), (-0.8, 0.2, 2.5), (0.8, 0.2, 2.5), (0.8, 0.2, -6.5), (-0.8, 0.2, -6.5), (0.9, 0.8, 4.0), (-0.9, 0.8, 4.0)], [], [(0, 3, 2, 1), (5, 6, 7, 4), (3, 8, 9, 2), (8, 7, 6, 9), (4, 10, 11, 5)])
me_plane_020.polygons.foreach_set('use_smooth', [True] * 5)
me_plane_020.materials.append(mat_underframe)
me_plane_020.use_remesh_preserve_volume = False
me_plane_020.use_remesh_preserve_attributes = False
me_plane_020.use_mirror_vertex_groups = False
me_plane_020.update()
me_plane_019 = bpy.data.meshes.new('Plane.019')
me_plane_019.from_pydata([(0.9502, 2.2, -7.2), (0.9859, 1.7, -7.2), (0.9859, 1.7, -7.6), (0.9502, 2.2, -7.6), (0.9502, 2.2, -7.2), (0.9931, 1.6, -7.1), (0.9859, 1.7, -7.2), (0.9352, 2.3, -7.1), (0.9859, 1.7, -7.6), (0.9931, 1.6, -7.7), (0.9352, 2.3, -7.7), (0.9502, 2.2, -7.6), (0.9859, 1.7, -7.7), (0.9502, 2.2, -7.7), (0.9859, 1.7, -7.1), (0.9502, 2.2, -7.1)], [], [(3, 0, 1, 2), (6, 5, 9, 8), (7, 4, 11, 10), (11, 8, 12, 13), (10, 11, 13), (8, 9, 12), (6, 4, 15, 14), (4, 7, 15), (5, 6, 14)])
me_plane_019.polygons.foreach_set('use_smooth', [1, 0, 0, 0, 0, 0, 0, 0, 0])
me_plane_019.polygons.foreach_set('material_index', [0, 1, 1, 1, 1, 1, 1, 1, 1])
me_plane_019.materials.append(mat_maincolour4)
me_plane_019.materials.append(mat_maincolour3)
me_plane_019.use_remesh_preserve_volume = False
me_plane_019.use_remesh_preserve_attributes = False
me_plane_019.use_mirror_vertex_groups = False
me_plane_019.update()
me_plane_018 = bpy.data.meshes.new('Plane.018')
me_plane_018.from_pydata([(0.9502, 2.2, -5.8), (0.9859, 1.7, -5.8), (0.9859, 1.7, -6.6), (0.9502, 2.2, -6.6), (0.9502, 2.2, -5.8), (0.9931, 1.6, -5.7), (0.9859, 1.7, -5.8), (0.9352, 2.3, -5.7), (0.9859, 1.7, -6.6), (0.9931, 1.6, -6.7), (0.9352, 2.3, -6.7), (0.9502, 2.2, -6.6), (0.9859, 1.7, -6.7), (0.9502, 2.2, -6.7), (0.9859, 1.7, -5.7), (0.9502, 2.2, -5.7)], [], [(3, 0, 1, 2), (6, 5, 9, 8), (7, 4, 11, 10), (11, 8, 12, 13), (10, 11, 13), (8, 9, 12), (6, 4, 15, 14), (4, 7, 15), (5, 6, 14)])
me_plane_018.polygons.foreach_set('use_smooth', [1, 0, 0, 0, 0, 0, 0, 0, 0])
me_plane_018.polygons.foreach_set('material_index', [0, 1, 1, 1, 1, 1, 1, 1, 1])
me_plane_018.materials.append(mat_interior)
me_plane_018.materials.append(mat_maincolour3)
me_plane_018.use_remesh_preserve_volume = False
me_plane_018.use_remesh_preserve_attributes = False
me_plane_018.use_mirror_vertex_groups = False
me_plane_018.update()
me_plane_017 = bpy.data.meshes.new('Plane.017')
me_plane_017.from_pydata([(0.9502, 2.2, -3.4), (0.9859, 1.7, -3.4), (0.9859, 1.7, -4.2), (0.9502, 2.2, -4.2), (0.9502, 2.2, -3.4), (0.9931, 1.6, -3.3), (0.9859, 1.7, -3.4), (0.9352, 2.3, -3.3), (0.9859, 1.7, -4.2), (0.9931, 1.6, -4.3), (0.9352, 2.3, -4.3), (0.9502, 2.2, -4.2), (0.9859, 1.7, -4.3), (0.9502, 2.2, -4.3), (0.9859, 1.7, -3.3), (0.9502, 2.2, -3.3)], [], [(3, 0, 1, 2), (6, 5, 9, 8), (7, 4, 11, 10), (11, 8, 12, 13), (10, 11, 13), (8, 9, 12), (6, 4, 15, 14), (4, 7, 15), (5, 6, 14)])
me_plane_017.polygons.foreach_set('use_smooth', [1, 0, 0, 0, 0, 0, 0, 0, 0])
me_plane_017.polygons.foreach_set('material_index', [0, 1, 1, 1, 1, 1, 1, 1, 1])
me_plane_017.materials.append(mat_interior)
me_plane_017.materials.append(mat_maincolour3)
me_plane_017.use_remesh_preserve_volume = False
me_plane_017.use_remesh_preserve_attributes = False
me_plane_017.use_mirror_vertex_groups = False
me_plane_017.update()
me_plane_016 = bpy.data.meshes.new('Plane.016')
me_plane_016.from_pydata([(0.9502, 2.2, -4.6), (0.9859, 1.7, -4.6), (0.9859, 1.7, -5.4), (0.9502, 2.2, -5.4), (0.9502, 2.2, -4.6), (0.9931, 1.6, -4.5), (0.9859, 1.7, -4.6), (0.9352, 2.3, -4.5), (0.9859, 1.7, -5.4), (0.9931, 1.6, -5.5), (0.9352, 2.3, -5.5), (0.9502, 2.2, -5.4), (0.9859, 1.7, -5.5), (0.9502, 2.2, -5.5), (0.9859, 1.7, -4.5), (0.9502, 2.2, -4.5)], [], [(3, 0, 1, 2), (6, 5, 9, 8), (7, 4, 11, 10), (11, 8, 12, 13), (10, 11, 13), (8, 9, 12), (6, 4, 15, 14), (4, 7, 15), (5, 6, 14)])
me_plane_016.polygons.foreach_set('use_smooth', [1, 0, 0, 0, 0, 0, 0, 0, 0])
me_plane_016.polygons.foreach_set('material_index', [0, 1, 1, 1, 1, 1, 1, 1, 1])
me_plane_016.materials.append(mat_interior)
me_plane_016.materials.append(mat_maincolour3)
me_plane_016.use_remesh_preserve_volume = False
me_plane_016.use_remesh_preserve_attributes = False
me_plane_016.use_mirror_vertex_groups = False
me_plane_016.update()
me_plane_015 = bpy.data.meshes.new('Plane.015')
me_plane_015.from_pydata([(0.9502, 2.2, -2.2), (0.9859, 1.7, -2.2), (0.9859, 1.7, -3.0), (0.9502, 2.2, -3.0), (0.9502, 2.2, -2.2), (0.9931, 1.6, -2.1), (0.9859, 1.7, -2.2), (0.9352, 2.3, -2.1), (0.9859, 1.7, -3.0), (0.9931, 1.6, -3.1), (0.9352, 2.3, -3.1), (0.9502, 2.2, -3.0), (0.9859, 1.7, -3.1), (0.9502, 2.2, -3.1), (0.9859, 1.7, -2.1), (0.9502, 2.2, -2.1)], [], [(3, 0, 1, 2), (6, 5, 9, 8), (7, 4, 11, 10), (11, 8, 12, 13), (10, 11, 13), (8, 9, 12), (6, 4, 15, 14), (4, 7, 15), (5, 6, 14)])
me_plane_015.polygons.foreach_set('use_smooth', [1, 0, 0, 0, 0, 0, 0, 0, 0])
me_plane_015.polygons.foreach_set('material_index', [0, 1, 1, 1, 1, 1, 1, 1, 1])
me_plane_015.materials.append(mat_interior)
me_plane_015.materials.append(mat_maincolour3)
me_plane_015.use_remesh_preserve_volume = False
me_plane_015.use_remesh_preserve_attributes = False
me_plane_015.use_mirror_vertex_groups = False
me_plane_015.update()
me_plane_014 = bpy.data.meshes.new('Plane.014')
me_plane_014.from_pydata([(0.9502, 2.2, -1.0), (0.9859, 1.7, -1.0), (0.9859, 1.7, -1.8), (0.9502, 2.2, -1.8), (0.9502, 2.2, -1.0), (0.9931, 1.6, -0.9), (0.9859, 1.7, -1.0), (0.9352, 2.3, -0.9), (0.9859, 1.7, -1.8), (0.9931, 1.6, -1.9), (0.9352, 2.3, -1.9), (0.9502, 2.2, -1.8), (0.9859, 1.7, -1.9), (0.9502, 2.2, -1.9), (0.9859, 1.7, -0.9), (0.9502, 2.2, -0.9)], [], [(3, 0, 1, 2), (6, 5, 9, 8), (7, 4, 11, 10), (11, 8, 12, 13), (10, 11, 13), (8, 9, 12), (6, 4, 15, 14), (4, 7, 15), (5, 6, 14)])
me_plane_014.polygons.foreach_set('use_smooth', [1, 0, 0, 0, 0, 0, 0, 0, 0])
me_plane_014.polygons.foreach_set('material_index', [0, 1, 1, 1, 1, 1, 1, 1, 1])
me_plane_014.materials.append(mat_interior)
me_plane_014.materials.append(mat_maincolour3)
me_plane_014.use_remesh_preserve_volume = False
me_plane_014.use_remesh_preserve_attributes = False
me_plane_014.use_mirror_vertex_groups = False
me_plane_014.update()
me_plane_013 = bpy.data.meshes.new('Plane.013')
me_plane_013.from_pydata([(0.9502, 2.2, 3.6), (0.9859, 1.7, 3.6), (0.9859, 1.7, 3.2), (0.9502, 2.2, 3.2), (0.9502, 2.2, 3.6), (0.9931, 1.6, 3.7), (0.9859, 1.7, 3.6), (0.9352, 2.3, 3.7), (0.9859, 1.7, 3.2), (0.9931, 1.6, 3.1), (0.9352, 2.3, 3.1), (0.9502, 2.2, 3.2), (0.9859, 1.7, 3.1), (0.9502, 2.2, 3.1), (0.9859, 1.7, 3.7), (0.9502, 2.2, 3.7)], [], [(3, 0, 1, 2), (6, 5, 9, 8), (7, 4, 11, 10), (11, 8, 12, 13), (10, 11, 13), (8, 9, 12), (6, 4, 15, 14), (4, 7, 15), (5, 6, 14)])
me_plane_013.polygons.foreach_set('use_smooth', [1, 0, 0, 0, 0, 0, 0, 0, 0])
me_plane_013.polygons.foreach_set('material_index', [0, 1, 1, 1, 1, 1, 1, 1, 1])
me_plane_013.materials.append(mat_interior)
me_plane_013.materials.append(mat_maincolour3)
me_plane_013.use_remesh_preserve_volume = False
me_plane_013.use_remesh_preserve_attributes = False
me_plane_013.use_mirror_vertex_groups = False
me_plane_013.update()
me_plane_006 = bpy.data.meshes.new('Plane.006')
me_plane_006.from_pydata([(0.6, 0.8, 4.102), (-0.6, 0.8, 4.102), (0.2, 0.8, 4.102), (-0.2, 0.8, 4.102), (0.6, 0.6333, 4.002), (-0.6, 0.6333, 4.002), (0.2, 0.6333, 4.002), (-0.2, 0.6333, 4.002)], [], [(0, 4, 6, 2), (1, 5, 7, 3)])
me_plane_006.polygons.foreach_set('use_smooth', [True] * 2)
me_plane_006.materials.append(mat_maincolour2)
me_plane_006.use_remesh_preserve_volume = False
me_plane_006.use_remesh_preserve_attributes = False
me_plane_006.use_mirror_vertex_groups = False
me_plane_006.update()
me_plane_011 = bpy.data.meshes.new('Plane.011')
me_plane_011.from_pydata([(0.8, 2.7, -8.0), (-0.8, 2.7, -8.0), (0.6, 2.8, -8.0), (-0.6, 2.8, -8.0), (-0.6, 2.8, 4.0), (0.6, 2.8, 4.0), (-0.8, 2.7, 4.0), (0.8, 2.7, 4.0)], [], [(1, 6, 4, 3), (3, 4, 5, 2), (7, 0, 2, 5)])
me_plane_011.polygons.foreach_set('use_smooth', [True] * 3)
me_plane_011.materials.append(mat_roofcolour)
me_plane_011.use_remesh_preserve_volume = False
me_plane_011.use_remesh_preserve_attributes = False
me_plane_011.use_mirror_vertex_groups = False
me_plane_011.update()
me_plane_010 = bpy.data.meshes.new('Plane.010')
me_plane_010.from_pydata([(0.92, 2.4, -8.0), (-0.92, 2.4, -8.0), (0.8, 2.7, -8.0), (-0.8, 2.7, -8.0), (-0.8, 2.7, 4.0), (0.8, 2.7, 4.0), (-0.92, 2.4, 4.0), (0.92, 2.4, 4.0), (0.86, 2.55, -8.0), (0.86, 2.55, 4.0), (-0.86, 2.55, -8.0), (-0.86, 2.55, 4.0)], [], [(10, 11, 4, 3), (9, 8, 2, 5), (7, 0, 8, 9), (1, 6, 11, 10)])
me_plane_010.polygons.foreach_set('use_smooth', [True] * 4)
me_plane_010.polygons.foreach_set('material_index', [0, 0, 1, 1])
me_plane_010.materials.append(mat_maincolour1roof)
me_plane_010.materials.append(mat_yellow)
me_plane_010.use_remesh_preserve_volume = False
me_plane_010.use_remesh_preserve_attributes = False
me_plane_010.use_mirror_vertex_groups = False
me_plane_010.update()
me_plane_007 = bpy.data.meshes.new('Plane.007')
me_plane_007.from_pydata([(1.0, 1.5, -8.0), (-1.0, 1.5, -8.0), (0.95, 2.2, -8.0), (-0.95, 2.2, -8.0), (0.92, 2.4, -8.0), (-0.92, 2.4, -8.0), (-0.92, 2.4, 4.0), (0.92, 2.4, 4.0), (-0.95, 2.2, 4.0), (0.95, 2.2, 4.0), (-1.0, 1.5, 4.0), (1.0, 1.5, 4.0)], [], [(3, 8, 6, 5), (4, 7, 9, 2), (1, 10, 8, 3), (11, 0, 2, 9)])
me_plane_007.polygons.foreach_set('use_smooth', [True] * 4)
me_plane_007.materials.append(mat_maincolour4)
me_plane_007.use_remesh_preserve_volume = False
me_plane_007.use_remesh_preserve_attributes = False
me_plane_007.use_mirror_vertex_groups = False
me_plane_007.update()
me_plane_005 = bpy.data.meshes.new('Plane.005')
me_plane_005.from_pydata([(1.0, 1.3, -8.0), (-1.0, 1.3, -8.0), (1.0, 1.5, -8.0), (-1.0, 1.5, -8.0), (-1.0, 1.5, 4.0), (1.0, 1.5, 4.0), (-1.0, 1.3, 4.0), (1.0, 1.3, 4.0)], [], [(1, 6, 4, 3), (7, 0, 2, 5)])
me_plane_005.polygons.foreach_set('use_smooth', [True] * 2)
me_plane_005.materials.append(mat_maincolour3)
me_plane_005.use_remesh_preserve_volume = False
me_plane_005.use_remesh_preserve_attributes = False
me_plane_005.use_mirror_vertex_groups = False
me_plane_005.update()
me_plane_003 = bpy.data.meshes.new('Plane.003')
me_plane_003.from_pydata([(1.0, 1.3, -8.0), (-1.0, 1.3, -8.0), (-1.0, 1.3, 4.0), (1.0, 1.3, 4.0), (0.95, 1.05, 4.0), (0.95, 1.05, -8.0), (-0.95, 1.05, 4.0), (-0.95, 1.05, -8.0)], [], [(5, 0, 3, 4), (2, 1, 7, 6)])
me_plane_003.polygons.foreach_set('use_smooth', [True] * 2)
me_plane_003.materials.append(mat_maincolour2)
me_plane_003.use_remesh_preserve_volume = False
me_plane_003.use_remesh_preserve_attributes = False
me_plane_003.use_mirror_vertex_groups = False
me_plane_003.update()
me_plane_004 = bpy.data.meshes.new('Plane.004')
me_plane_004.from_pydata([(1.0, 1.3, -8.0), (0.9, 0.8, -8.0), (-0.9, 0.8, -8.0), (-1.0, 1.3, -8.0), (1.0, 1.5, -8.0), (-1.0, 1.5, -8.0), (0.95, 2.2, -8.0), (-0.95, 2.2, -8.0), (0.92, 2.4, -8.0), (-0.92, 2.4, -8.0), (0.8, 2.7, -8.0), (-0.8, 2.7, -8.0), (0.6, 2.8, -8.0), (-0.6, 2.8, -8.0), (0.95, 1.05, -8.0), (-0.95, 1.05, -8.0)], [], [(4, 0, 3, 5), (5, 7, 6, 4), (7, 9, 8, 6), (9, 11, 10, 8), (11, 13, 12, 10), (0, 14, 3), (14, 1, 2), (2, 15, 14), (15, 3, 14)])
me_plane_004.polygons.foreach_set('use_smooth', [True] * 9)
me_plane_004.materials.append(mat_endcoachcolour)
me_plane_004.use_remesh_preserve_volume = False
me_plane_004.use_remesh_preserve_attributes = False
me_plane_004.use_mirror_vertex_groups = False
me_plane_004.update()
me_plane_001 = bpy.data.meshes.new('Plane.001')
me_plane_001.from_pydata([(0.9008, 0.8, -0.1), (0.9008, 0.8, 1.313e-27), (0.8008, 0.2, 1.313e-27), (0.8008, 0.2, -0.1)], [], [(3, 0, 1, 2)])
me_plane_001.polygons.foreach_set('use_smooth', [True] * 1)
me_plane_001.materials.append(mat_maincolour4)
me_plane_001.use_remesh_preserve_volume = False
me_plane_001.use_remesh_preserve_attributes = False
me_plane_001.use_mirror_vertex_groups = False
me_plane_001.update()
me_cylinder_011 = bpy.data.meshes.new('Cylinder.011')
me_cylinder_011.from_pydata([(6.648, 0.2427, 0.8042), (6.598, 0.3027, 0.8042), (6.562, 0.3712, 0.8042), (6.539, 0.4455, 0.8042), (6.532, 0.5227, 0.8042), (6.539, 0.6, 0.8042), (6.562, 0.6742, 0.8042), (6.598, 0.7427, 0.8042), (6.648, 0.8027, 0.8042), (6.708, 0.852, 0.8042), (6.776, 0.8885, 0.8042), (6.85, 0.9111, 0.8042), (6.928, 0.9187, 0.8042), (7.005, 0.9111, 0.8042), (7.079, 0.8885, 0.8042), (7.148, 0.852, 0.8042), (7.208, 0.8027, 0.8042), (7.257, 0.7427, 0.8042), (7.294, 0.6742, 0.8042), (7.316, 0.6, 0.8042), (7.324, 0.5227, 0.8042), (7.316, 0.4455, 0.8042), (7.294, 0.3712, 0.8042), (7.257, 0.3027, 0.8042), (7.208, 0.2427, 0.8042), (7.148, 0.1935, 0.8042), (7.079, 0.1569, 0.8042), (7.005, 0.1343, 0.8042), (6.928, 0.1267, 0.8042), (6.85, 0.1343, 0.8042), (6.776, 0.1569, 0.8042), (6.708, 0.1935, 0.8042), (6.648, 0.2427, 0.7442), (6.598, 0.3027, 0.7442), (6.562, 0.3712, 0.7442), (6.539, 0.4455, 0.7442), (6.532, 0.5227, 0.7442), (6.539, 0.6, 0.7442), (6.562, 0.6742, 0.7442), (6.598, 0.7427, 0.7442), (6.648, 0.8027, 0.7442), (6.708, 0.852, 0.7442), (6.776, 0.8885, 0.7442), (6.85, 0.9111, 0.7442), (6.928, 0.9187, 0.7442), (7.005, 0.9111, 0.7442), (7.079, 0.8885, 0.7442), (7.148, 0.852, 0.7442), (7.208, 0.8027, 0.7442), (7.257, 0.7427, 0.7442), (7.294, 0.6742, 0.7442), (7.316, 0.6, 0.7442), (7.324, 0.5227, 0.7442), (7.316, 0.4455, 0.7442), (7.294, 0.3712, 0.7442), (7.257, 0.3027, 0.7442), (7.208, 0.2427, 0.7442), (7.148, 0.1935, 0.7442), (7.079, 0.1569, 0.7442), (7.005, 0.1343, 0.7442), (6.928, 0.1267, 0.7442), (6.85, 0.1343, 0.7442), (6.776, 0.1569, 0.7442), (6.708, 0.1935, 0.7442), (6.928, 0.5227, 0.8042), (6.928, 0.5227, 0.7442)], [], [(64, 0, 1), (65, 33, 32), (64, 1, 2), (65, 34, 33), (64, 2, 3), (65, 35, 34), (64, 3, 4), (65, 36, 35), (64, 4, 5), (65, 37, 36), (64, 5, 6), (65, 38, 37), (64, 6, 7), (65, 39, 38), (64, 7, 8), (65, 40, 39), (64, 8, 9), (65, 41, 40), (64, 9, 10), (65, 42, 41), (64, 10, 11), (65, 43, 42), (64, 11, 12), (65, 44, 43), (64, 12, 13), (65, 45, 44), (64, 13, 14), (65, 46, 45), (64, 14, 15), (65, 47, 46), (64, 15, 16), (65, 48, 47), (64, 16, 17), (65, 49, 48), (64, 17, 18), (65, 50, 49), (64, 18, 19), (65, 51, 50), (64, 19, 20), (65, 52, 51), (64, 20, 21), (65, 53, 52), (64, 21, 22), (65, 54, 53), (64, 22, 23), (65, 55, 54), (64, 23, 24), (65, 56, 55), (64, 24, 25), (65, 57, 56), (64, 25, 26), (65, 58, 57), (64, 26, 27), (65, 59, 58), (64, 27, 28), (65, 60, 59), (64, 28, 29), (65, 61, 60), (64, 29, 30), (65, 62, 61), (64, 30, 31), (65, 63, 62), (31, 0, 64), (65, 32, 63), (0, 32, 33, 1), (1, 33, 34, 2), (2, 34, 35, 3), (3, 35, 36, 4), (4, 36, 37, 5), (5, 37, 38, 6), (6, 38, 39, 7), (7, 39, 40, 8), (8, 40, 41, 9), (9, 41, 42, 10), (10, 42, 43, 11), (11, 43, 44, 12), (12, 44, 45, 13), (13, 45, 46, 14), (14, 46, 47, 15), (15, 47, 48, 16), (16, 48, 49, 17), (17, 49, 50, 18), (18, 50, 51, 19), (19, 51, 52, 20), (20, 52, 53, 21), (21, 53, 54, 22), (22, 54, 55, 23), (23, 55, 56, 24), (24, 56, 57, 25), (25, 57, 58, 26), (26, 58, 59, 27), (27, 59, 60, 28), (28, 60, 61, 29), (29, 61, 62, 30), (30, 62, 63, 31), (32, 0, 31, 63)])
me_cylinder_011.materials.append(mat_wheel)
me_cylinder_011.use_remesh_preserve_volume = False
me_cylinder_011.use_remesh_preserve_attributes = False
me_cylinder_011.use_mirror_vertex_groups = False
me_cylinder_011.update()
me_cylinder_010 = bpy.data.meshes.new('Cylinder.010')
me_cylinder_010.from_pydata([(6.648, 0.2463, -0.7388), (6.598, 0.3063, -0.7388), (6.562, 0.3747, -0.7388), (6.539, 0.449, -0.7388), (6.532, 0.5263, -0.7388), (6.539, 0.6035, -0.7388), (6.562, 0.6778, -0.7388), (6.598, 0.7462, -0.7388), (6.648, 0.8063, -0.7388), (6.708, 0.8555, -0.7388), (6.776, 0.8921, -0.7388), (6.85, 0.9146, -0.7388), (6.928, 0.9222, -0.7388), (7.005, 0.9146, -0.7388), (7.079, 0.8921, -0.7388), (7.148, 0.8555, -0.7388), (7.208, 0.8063, -0.7388), (7.257, 0.7462, -0.7388), (7.294, 0.6778, -0.7388), (7.316, 0.6035, -0.7388), (7.324, 0.5263, -0.7388), (7.316, 0.449, -0.7388), (7.294, 0.3747, -0.7388), (7.257, 0.3063, -0.7388), (7.208, 0.2463, -0.7388), (7.148, 0.197, -0.7388), (7.079, 0.1604, -0.7388), (7.005, 0.1379, -0.7388), (6.928, 0.1303, -0.7388), (6.85, 0.1379, -0.7388), (6.776, 0.1604, -0.7388), (6.708, 0.197, -0.7388), (6.648, 0.2463, -0.7988), (6.598, 0.3063, -0.7988), (6.562, 0.3747, -0.7988), (6.539, 0.449, -0.7988), (6.532, 0.5263, -0.7988), (6.539, 0.6035, -0.7988), (6.562, 0.6778, -0.7988), (6.598, 0.7462, -0.7988), (6.648, 0.8063, -0.7988), (6.708, 0.8555, -0.7988), (6.776, 0.8921, -0.7988), (6.85, 0.9146, -0.7988), (6.928, 0.9222, -0.7988), (7.005, 0.9146, -0.7988), (7.079, 0.8921, -0.7988), (7.148, 0.8555, -0.7988), (7.208, 0.8063, -0.7988), (7.257, 0.7462, -0.7988), (7.294, 0.6778, -0.7988), (7.316, 0.6035, -0.7988), (7.324, 0.5263, -0.7988), (7.316, 0.449, -0.7988), (7.294, 0.3747, -0.7988), (7.257, 0.3063, -0.7988), (7.208, 0.2463, -0.7988), (7.148, 0.197, -0.7988), (7.079, 0.1604, -0.7988), (7.005, 0.1379, -0.7988), (6.928, 0.1303, -0.7988), (6.85, 0.1379, -0.7988), (6.776, 0.1604, -0.7988), (6.708, 0.197, -0.7988), (6.928, 0.5263, -0.7388), (6.928, 0.5263, -0.7988)], [], [(64, 0, 1), (65, 33, 32), (64, 1, 2), (65, 34, 33), (64, 2, 3), (65, 35, 34), (64, 3, 4), (65, 36, 35), (64, 4, 5), (65, 37, 36), (64, 5, 6), (65, 38, 37), (64, 6, 7), (65, 39, 38), (64, 7, 8), (65, 40, 39), (64, 8, 9), (65, 41, 40), (64, 9, 10), (65, 42, 41), (64, 10, 11), (65, 43, 42), (64, 11, 12), (65, 44, 43), (64, 12, 13), (65, 45, 44), (64, 13, 14), (65, 46, 45), (64, 14, 15), (65, 47, 46), (64, 15, 16), (65, 48, 47), (64, 16, 17), (65, 49, 48), (64, 17, 18), (65, 50, 49), (64, 18, 19), (65, 51, 50), (64, 19, 20), (65, 52, 51), (64, 20, 21), (65, 53, 52), (64, 21, 22), (65, 54, 53), (64, 22, 23), (65, 55, 54), (64, 23, 24), (65, 56, 55), (64, 24, 25), (65, 57, 56), (64, 25, 26), (65, 58, 57), (64, 26, 27), (65, 59, 58), (64, 27, 28), (65, 60, 59), (64, 28, 29), (65, 61, 60), (64, 29, 30), (65, 62, 61), (64, 30, 31), (65, 63, 62), (31, 0, 64), (65, 32, 63), (0, 32, 33, 1), (1, 33, 34, 2), (2, 34, 35, 3), (3, 35, 36, 4), (4, 36, 37, 5), (5, 37, 38, 6), (6, 38, 39, 7), (7, 39, 40, 8), (8, 40, 41, 9), (9, 41, 42, 10), (10, 42, 43, 11), (11, 43, 44, 12), (12, 44, 45, 13), (13, 45, 46, 14), (14, 46, 47, 15), (15, 47, 48, 16), (16, 48, 49, 17), (17, 49, 50, 18), (18, 50, 51, 19), (19, 51, 52, 20), (20, 52, 53, 21), (21, 53, 54, 22), (22, 54, 55, 23), (23, 55, 56, 24), (24, 56, 57, 25), (25, 57, 58, 26), (26, 58, 59, 27), (27, 59, 60, 28), (28, 60, 61, 29), (29, 61, 62, 30), (30, 62, 63, 31), (32, 0, 31, 63)])
me_cylinder_010.materials.append(mat_wheel)
me_cylinder_010.use_remesh_preserve_volume = False
me_cylinder_010.use_remesh_preserve_attributes = False
me_cylinder_010.use_mirror_vertex_groups = False
me_cylinder_010.update()
me_cube_044 = bpy.data.meshes.new('Cube.044')
me_cube_044.from_pydata([(0.4137, 0.6522, -8.04), (0.4137, 0.3522, -8.04), (-0.3863, 0.3522, -8.04), (-0.3863, 0.6522, -8.04), (0.4137, 0.6522, -6.54), (0.4137, 0.3522, -6.54), (-0.3863, 0.3522, -6.54), (-0.3863, 0.6522, -6.54)], [], [(0, 1, 2, 3), (4, 7, 6, 5), (0, 4, 5, 1), (1, 5, 6, 2), (2, 6, 7, 3), (4, 0, 3, 7)])
me_cube_044.materials.append(mat_wheel)
me_cube_044.use_remesh_preserve_volume = False
me_cube_044.use_remesh_preserve_attributes = False
me_cube_044.use_mirror_vertex_groups = False
me_cube_044.update()
me_tube_001 = bpy.data.meshes.new('Tube.001')
me_tube_001.from_pydata([(0.191, 8.158, 0.6337), (0.2191, 8.123, 0.6337), (0.2399, 8.084, 0.6337), (0.2528, 8.042, 0.6337), (0.2571, 7.998, 0.6337), (0.2528, 7.954, 0.6337), (0.2399, 7.912, 0.6337), (0.2191, 7.873, 0.6337), (0.191, 7.839, 0.6337), (0.1569, 7.81, 0.6337), (0.1179, 7.79, 0.6337), (0.07553, 7.777, 0.6337), (0.03152, 7.772, 0.6337), (-0.01249, 7.777, 0.6337), (-0.05481, 7.79, 0.6337), (-0.09382, 7.81, 0.6337), (-0.128, 7.839, 0.6337), (-0.1561, 7.873, 0.6337), (-0.1769, 7.912, 0.6337), (-0.1897, 7.954, 0.6337), (-0.1941, 7.998, 0.6337), (-0.1897, 8.042, 0.6337), (-0.1769, 8.084, 0.6337), (-0.1561, 8.123, 0.6337), (-0.128, 8.158, 0.6337), (-0.09382, 8.186, 0.6337), (-0.05481, 8.206, 0.6337), (-0.01249, 8.219, 0.6337), (0.03152, 8.224, 0.6337), (0.07553, 8.219, 0.6337), (0.1179, 8.206, 0.6337), (0.1569, 8.186, 0.6337), (0.191, 8.158, 0.9528), (0.2191, 8.123, 0.9528), (0.2399, 8.084, 0.9528), (0.2528, 8.042, 0.9528), (0.2571, 7.998, 0.9528), (0.2528, 7.954, 0.9528), (0.2399, 7.912, 0.9528), (0.2191, 7.873, 0.9528), (0.191, 7.839, 0.9528), (0.1569, 7.81, 0.9528), (0.1179, 7.79, 0.9528), (0.07553, 7.777, 0.9528), (0.03152, 7.772, 0.9528), (-0.01249, 7.777, 0.9528), (-0.05481, 7.79, 0.9528), (-0.09382, 7.81, 0.9528), (-0.128, 7.839, 0.9528), (-0.1561, 7.873, 0.9528), (-0.1769, 7.912, 0.9528), (-0.1897, 7.954, 0.9528), (-0.1941, 7.998, 0.9528), (-0.1897, 8.042, 0.9528), (-0.1769, 8.084, 0.9528), (-0.1561, 8.123, 0.9528), (-0.128, 8.158, 0.9528), (-0.09382, 8.186, 0.9528), (-0.05482, 8.206, 0.9528), (-0.01249, 8.219, 0.9528), (0.03152, 8.224, 0.9528), (0.07553, 8.219, 0.9528), (0.1179, 8.206, 0.9528), (0.1569, 8.186, 0.9528)], [], [(0, 32, 33, 1), (1, 33, 34, 2), (2, 34, 35, 3), (3, 35, 36, 4), (4, 36, 37, 5), (5, 37, 38, 6), (6, 38, 39, 7), (7, 39, 40, 8), (8, 40, 41, 9), (9, 41, 42, 10), (10, 42, 43, 11), (11, 43, 44, 12), (12, 44, 45, 13), (13, 45, 46, 14), (14, 46, 47, 15), (15, 47, 48, 16), (16, 48, 49, 17), (17, 49, 50, 18), (18, 50, 51, 19), (19, 51, 52, 20), (20, 52, 53, 21), (21, 53, 54, 22), (22, 54, 55, 23), (23, 55, 56, 24), (24, 56, 57, 25), (25, 57, 58, 26), (26, 58, 59, 27), (27, 59, 60, 28), (28, 60, 61, 29), (29, 61, 62, 30), (30, 62, 63, 31), (32, 0, 31, 63)])
me_tube_001.materials.append(mat_underframe)
me_tube_001.use_remesh_preserve_volume = False
me_tube_001.use_remesh_preserve_attributes = False
me_tube_001.use_mirror_vertex_groups = False
me_tube_001.update()
me_sphere = bpy.data.meshes.new('Sphere')
me_sphere.from_pydata([(-1.333e-06, 1.25e-06, 31.62), (-22.88, 16.62, 14.14), (8.74, 26.9, 14.14), (28.28, 4.856e-07, 14.14), (-8.74, 26.9, -14.14), (22.88, 16.62, -14.14), (-28.28, -7.508e-07, -14.14), (1.432e-06, -1.515e-06, -31.62), (-13.45, 9.772, 26.9), (5.137, 15.81, 26.9), (-8.313, 25.58, 16.63), (-26.9, 5.941e-07, 16.63), (16.63, 1.043e-06, 26.9), (21.76, 15.81, 16.63), (-30.08, 9.772, -1.941e-06), (-18.59, 25.58, -2.13e-06), (4.973e-08, 31.62, -1.581e-06), (18.59, 25.58, -5.047e-07), (30.08, 9.772, 6.886e-07), (-21.76, 15.81, -16.63), (8.313, 25.58, -16.63), (26.9, -8.593e-07, -16.63), (-16.63, -1.308e-06, -26.9), (-5.137, 15.81, -26.9), (13.45, 9.772, -26.9), (-24.33, 17.68, -2.035e-06), (-20.73, 21.1, 7.071), (-21.46, 21.63, -2.082e-06), (-19.66, 23.34, 3.536), (-22.53, 19.39, 3.536), (-22.9, 19.65, -2.059e-06), (-20.02, 23.61, -2.106e-06), (-20.2, 22.22, 5.303), (-19.12, 24.46, 1.768), (-21.63, 20.25, 5.303), (-23.43, 18.53, 1.768), (-20.56, 22.49, 1.768), (-21.1, 21.37, 3.536), (-22.0, 20.51, 1.768), (-22.18, 20.64, -2.071e-06), (-20.74, 22.62, -2.094e-06), (-19.93, 22.78, 4.419), (-19.39, 23.9, 2.652), (-22.08, 19.82, 4.419), (-22.98, 18.96, 2.652), (-21.01, 22.06, 0.8839), (-20.11, 22.92, 2.652), (-21.82, 20.38, 3.536), (-20.38, 22.36, 3.536), (-21.73, 21.07, 0.8839), (-22.26, 19.95, 2.652), (-20.29, 23.05, 0.8839), (-19.57, 24.04, 0.8839), (-19.84, 23.48, 1.768), (-20.83, 21.93, 2.652), (-21.55, 20.94, 2.652), (-21.28, 21.5, 1.768), (-23.16, 19.09, 0.8839), (-22.45, 20.08, 0.8839), (-22.71, 19.52, 1.768), (-21.37, 20.81, 4.419), (-20.65, 21.8, 4.419), (-20.92, 21.24, 5.303), (-6.725, 4.886, 29.26), (-18.17, 13.2, 20.52), (2.569, 7.906, 29.26), (6.939, 21.36, 20.52), (0.2137, 26.24, 15.38), (-15.6, 21.1, 15.38), (-24.89, 8.312, 15.38), (-29.18, 4.886, -7.071), (-26.48, 13.2, 7.071), (-13.66, 26.24, -7.071), (4.37, 29.26, 7.071), (-4.37, 29.26, -7.071), (13.66, 26.24, 7.071), (20.73, 21.1, -7.071), (-25.02, 7.906, -15.38), (-15.25, 21.36, -15.38), (-0.2137, 26.24, -15.38), (15.6, 21.1, -15.38), (-22.45, -1.03e-06, -20.52), (-8.313, -1.412e-06, -29.26), (-6.939, 21.36, -20.52), (-2.569, 7.906, -29.26), (18.17, 13.2, -20.52), (6.725, 4.886, -29.26), (-10.88, 17.68, 21.76), (-4.156, 12.79, 26.9), (-1.588, 20.7, 21.76), (-20.17, 4.886, 21.76), (-28.49, 4.886, 8.313), (-4.156, 28.6, 8.313), (-13.45, 25.58, 8.313), (-9.294, 28.6, -1.855e-06), (-25.92, 12.79, -8.313), (-20.17, 20.7, -8.313), (4.156, 28.6, -8.313), (9.294, 28.6, -1.043e-06), (13.45, 25.58, -8.313), (-13.45, 15.81, -21.76), (-19.19, 7.906, -21.76), (-10.88, 7.906, -26.9), (10.88, 17.68, -21.76), (1.588, 20.7, -21.76), (4.156, 12.79, -26.9), (-19.08, 24.81, 0.4419)], [], [(9, 13, 12), (3, 12, 13), (18, 3, 13), (13, 17, 18), (21, 18, 5), (30, 25, 19), (26, 32, 10), (25, 35, 1), (34, 26, 1), (31, 40, 19), (40, 27, 19), (27, 39, 19), (39, 30, 19), (32, 41, 10), (41, 28, 10), (28, 42, 10), (42, 33, 10), (51, 36, 45), (45, 40, 51), (31, 51, 40), (40, 45, 27), (51, 31, 52), (52, 53, 51), (36, 51, 53), (53, 52, 33), (42, 28, 46), (46, 53, 42), (33, 42, 53), (53, 46, 36), (54, 36, 46), (46, 48, 54), (37, 54, 48), (48, 46, 28), (54, 37, 55), (55, 56, 54), (36, 54, 56), (56, 55, 38), (49, 27, 45), (45, 56, 49), (38, 49, 56), (56, 45, 36), (50, 38, 55), (55, 47, 50), (29, 50, 47), (47, 55, 37), (30, 57, 25), (57, 35, 25), (57, 30, 58), (58, 59, 57), (35, 57, 59), (59, 58, 38), (50, 29, 44), (44, 59, 50), (38, 50, 59), (59, 44, 35), (49, 38, 58), (58, 39, 49), (27, 49, 39), (39, 58, 30), (60, 34, 43), (43, 47, 60), (37, 60, 47), (47, 43, 29), (60, 37, 61), (61, 62, 60), (34, 60, 62), (62, 61, 32), (34, 62, 26), (62, 32, 26), (41, 32, 61), (61, 48, 41), (28, 41, 48), (48, 61, 37), (35, 44, 1), (44, 29, 1), (29, 43, 1), (43, 34, 1), (68, 10, 87), (87, 64, 68), (1, 68, 64), (64, 87, 8), (88, 8, 87), (87, 89, 88), (9, 88, 89), (89, 87, 10), (67, 2, 66), (66, 89, 67), (10, 67, 89), (89, 66, 9), (88, 9, 65), (65, 63, 88), (8, 88, 63), (65, 0, 63), (90, 11, 69), (69, 64, 90), (8, 90, 64), (64, 69, 1), (9, 66, 13), (66, 2, 13), (0, 65, 12), (65, 9, 12), (91, 14, 71), (71, 69, 91), (11, 91, 69), (69, 71, 1), (92, 16, 73), (73, 67, 92), (10, 92, 67), (67, 73, 2), (92, 10, 93), (93, 94, 92), (16, 92, 94), (94, 93, 15), (72, 4, 74), (74, 94, 72), (15, 72, 94), (94, 74, 16), (17, 76, 18), (76, 5, 18), (2, 75, 13), (75, 17, 13), (77, 19, 95), (95, 70, 77), (6, 77, 70), (70, 95, 14), (78, 4, 72), (72, 96, 78), (19, 78, 96), (96, 72, 15), (79, 20, 97), (97, 74, 79), (4, 79, 74), (74, 97, 16), (98, 16, 97), (97, 99, 98), (17, 98, 99), (99, 97, 20), (80, 5, 76), (76, 99, 80), (20, 80, 99), (99, 76, 17), (98, 17, 75), (75, 73, 98), (16, 98, 73), (73, 75, 2), (100, 23, 83), (83, 78, 100), (19, 100, 78), (78, 83, 4), (100, 19, 101), (101, 102, 100), (23, 100, 102), (102, 101, 22), (82, 7, 84), (84, 102, 82), (22, 82, 102), (102, 84, 23), (81, 22, 101), (101, 77, 81), (6, 81, 77), (77, 101, 19), (103, 24, 85), (85, 80, 103), (20, 103, 80), (80, 85, 5), (103, 20, 104), (104, 105, 103), (24, 103, 105), (105, 104, 23), (84, 7, 86), (86, 105, 84), (23, 84, 105), (105, 86, 24), (83, 23, 104), (104, 79, 83), (4, 83, 79), (79, 104, 20), (5, 85, 21), (85, 24, 21), (14, 95, 25), (95, 19, 25), (1, 71, 25), (71, 14, 25), (10, 68, 26), (68, 1, 26), (19, 96, 31), (96, 15, 31), (15, 93, 33), (93, 10, 33), (52, 106, 33), (106, 15, 33), (15, 106, 31), (106, 52, 31)])
me_sphere.use_remesh_preserve_volume = False
me_sphere.use_remesh_preserve_attributes = False
me_sphere.use_mirror_vertex_groups = False
me_sphere.update()

# ---- objects
ob_cube_002 = bpy.data.objects.new('Cube.002', me_cube_002)
ob_cube_001 = bpy.data.objects.new('Cube.001', me_cube_001)
ob_plane_028 = bpy.data.objects.new('Plane.028', me_plane_055)
ob_plane_027 = bpy.data.objects.new('Plane.027', me_plane_054)
ob_plane_026 = bpy.data.objects.new('Plane.026', me_plane_053)
ob_plane_025 = bpy.data.objects.new('Plane.025', me_plane_052)
ob_plane_007 = bpy.data.objects.new('Plane.007', me_plane_051)
ob_plane_003 = bpy.data.objects.new('Plane.003', me_plane_050)
ob_plane = bpy.data.objects.new('Plane', me_plane_049)
ob_plane_048 = bpy.data.objects.new('Plane.048', me_plane_048)
ob_plane_047 = bpy.data.objects.new('Plane.047', me_plane_047)
ob_plane_046 = bpy.data.objects.new('Plane.046', me_plane_012)
ob_plane_045 = bpy.data.objects.new('Plane.045', me_plane_008)
ob_tube = bpy.data.objects.new('Tube', me_tube)
ob_cube = bpy.data.objects.new('Cube', me_cube)
ob_cylinder_003 = bpy.data.objects.new('Cylinder.003', me_cylinder_003)
ob_cylinder = bpy.data.objects.new('Cylinder', me_cylinder)
ob_plane_044 = bpy.data.objects.new('Plane.044', me_plane_046)
ob_plane_043 = bpy.data.objects.new('Plane.043', me_plane_045)
ob_plane_042 = bpy.data.objects.new('Plane.042', me_plane_044)
ob_plane_041 = bpy.data.objects.new('Plane.041', me_plane_043)
ob_plane_040 = bpy.data.objects.new('Plane.040', me_plane_042)
ob_plane_039 = bpy.data.objects.new('Plane.039', me_plane_041)
ob_plane_038 = bpy.data.objects.new('Plane.038', me_plane_040)
ob_plane_037 = bpy.data.objects.new('Plane.037', me_plane_039)
ob_plane_036 = bpy.data.objects.new('Plane.036', me_plane_038)
ob_plane_035 = bpy.data.objects.new('Plane.035', me_plane_037)
ob_plane_034 = bpy.data.objects.new('Plane.034', me_plane_036)
ob_plane_033 = bpy.data.objects.new('Plane.033', me_plane_035)
ob_plane_032 = bpy.data.objects.new('Plane.032', me_plane_034)
ob_plane_031 = bpy.data.objects.new('Plane.031', me_plane_033)
ob_plane_030 = bpy.data.objects.new('Plane.030', me_plane_032)
ob_plane_024 = bpy.data.objects.new('Plane.024', me_plane_026)
ob_plane_023 = bpy.data.objects.new('Plane.023', me_plane_025)
ob_plane_022 = bpy.data.objects.new('Plane.022', me_plane_024)
ob_plane_021 = bpy.data.objects.new('Plane.021', me_plane_023)
ob_plane_020 = bpy.data.objects.new('Plane.020', me_plane_022)
ob_plane_019 = bpy.data.objects.new('Plane.019', me_plane_021)
ob_plane_018 = bpy.data.objects.new('Plane.018', me_plane_020)
ob_plane_017 = bpy.data.objects.new('Plane.017', me_plane_019)
ob_plane_016 = bpy.data.objects.new('Plane.016', me_plane_018)
ob_plane_015 = bpy.data.objects.new('Plane.015', me_plane_017)
ob_plane_014 = bpy.data.objects.new('Plane.014', me_plane_016)
ob_plane_013 = bpy.data.objects.new('Plane.013', me_plane_015)
ob_plane_011 = bpy.data.objects.new('Plane.011', me_plane_014)
ob_plane_012 = bpy.data.objects.new('Plane.012', me_plane_013)
ob_plane_010 = bpy.data.objects.new('Plane.010', me_plane_006)
ob_plane_009 = bpy.data.objects.new('Plane.009', me_plane_011)
ob_plane_008 = bpy.data.objects.new('Plane.008', me_plane_010)
ob_plane_006 = bpy.data.objects.new('Plane.006', me_plane_007)
ob_plane_005 = bpy.data.objects.new('Plane.005', me_plane_005)
ob_plane_004 = bpy.data.objects.new('Plane.004', me_plane_003)
ob_plane_002 = bpy.data.objects.new('Plane.002', me_plane_004)
ob_plane_001 = bpy.data.objects.new('Plane.001', me_plane_001)
ob_cylinder_010 = bpy.data.objects.new('Cylinder.010', me_cylinder_011)
ob_cylinder_009 = bpy.data.objects.new('Cylinder.009', me_cylinder_010)
ob_cube_043 = bpy.data.objects.new('Cube.043', me_cube_044)
ob_tube_001 = bpy.data.objects.new('Tube.001', me_tube_001)
ob_camera = bpy.data.objects.new('Camera', cam_camera_001)
ob_sphere = bpy.data.objects.new('Sphere', me_sphere)
ob_lamp_001 = bpy.data.objects.new('Lamp.001', light_lamp)

# ---- transforms, parenting, visibility, modifiers, constraints
ob_cube_002.location = (-3.927e-14, 0.0, 1.053e-21)
ob_cube_002.rotation_euler = (1.571, -0.0, 1.571)
ob_cube_002.lock_rotations_4d = False
ob_cube_002.empty_display_type = 'ARROWS'
ob_cube_002.color = (0.0, 0.0, 0.0, 1.0)
ob_cube_002.lineart.crease_threshold = 0.0
ob_cube_001.location = (0.0, 0.0, 0.0)
ob_cube_001.rotation_euler = (1.571, -0.0, 1.571)
ob_cube_001.lock_rotations_4d = False
ob_cube_001.empty_display_type = 'ARROWS'
ob_cube_001.color = (0.0, 0.0, 0.0, 1.0)
ob_cube_001.lineart.crease_threshold = 0.0
ob_plane_028.location = (0.0, 0.0, 0.0)
ob_plane_028.rotation_euler = (1.571, -0.0, -2.384e-07)
ob_plane_028.lock_rotations_4d = False
ob_plane_028.empty_display_type = 'ARROWS'
ob_plane_028.color = (0.0, 0.0, 0.0, 1.0)
ob_plane_028.lineart.crease_threshold = 0.0
ob_plane_027.location = (-2.118e-22, 0.0, 0.0)
ob_plane_027.rotation_euler = (1.571, -0.0, -2.384e-07)
ob_plane_027.lock_rotations_4d = False
ob_plane_027.empty_display_type = 'ARROWS'
ob_plane_027.color = (0.0, 0.0, 0.0, 1.0)
ob_plane_027.lineart.crease_threshold = 0.0
ob_plane_026.location = (-2.118e-22, 0.0, 0.0)
ob_plane_026.rotation_euler = (1.571, -0.0, -2.384e-07)
ob_plane_026.scale = (-1.0, 1.0, 1.0)
ob_plane_026.lock_rotations_4d = False
ob_plane_026.empty_display_type = 'ARROWS'
ob_plane_026.color = (0.0, 0.0, 0.0, 1.0)
ob_plane_026.lineart.crease_threshold = 0.0
ob_plane_025.location = (0.0, -4.125e-32, 0.0)
ob_plane_025.rotation_euler = (1.571, -0.0, -2.384e-07)
ob_plane_025.scale = (-1.0, 1.0, 1.0)
ob_plane_025.lock_rotations_4d = False
ob_plane_025.empty_display_type = 'ARROWS'
ob_plane_025.color = (0.0, 0.0, 0.0, 1.0)
ob_plane_025.lineart.crease_threshold = 0.0
ob_plane_007.location = (0.0, -4.125e-32, 0.0)
ob_plane_007.rotation_euler = (1.571, -0.0, -2.384e-07)
ob_plane_007.lock_rotations_4d = False
ob_plane_007.empty_display_type = 'ARROWS'
ob_plane_007.color = (0.0, 0.0, 0.0, 1.0)
ob_plane_007.lineart.crease_threshold = 0.0
ob_plane_003.location = (0.0, -1.253e-29, 0.0)
ob_plane_003.rotation_euler = (1.571, -0.0, -2.384e-07)
ob_plane_003.lock_rotations_4d = False
ob_plane_003.empty_display_type = 'ARROWS'
ob_plane_003.color = (0.0, 0.0, 0.0, 1.0)
ob_plane_003.lineart.crease_threshold = 0.0
ob_plane.location = (0.0, -1.253e-29, 0.0)
ob_plane.rotation_euler = (1.571, -0.0, -2.384e-07)
ob_plane.scale = (-1.0, 1.0, 1.0)
ob_plane.lock_rotations_4d = False
ob_plane.empty_display_type = 'ARROWS'
ob_plane.color = (0.0, 0.0, 0.0, 1.0)
ob_plane.lineart.crease_threshold = 0.0
ob_plane_048.location = (0.0, 3.856e-42, -4.664e-42)
ob_plane_048.rotation_euler = (1.571, -0.0, -2.384e-07)
ob_plane_048.scale = (-1.0, 1.0, 1.0)
ob_plane_048.lock_rotations_4d = False
ob_plane_048.empty_display_type = 'ARROWS'
ob_plane_048.color = (0.0, 0.0, 0.0, 1.0)
ob_plane_048.lineart.crease_threshold = 0.0
ob_plane_047.location = (0.0, 3.856e-42, -4.664e-42)
ob_plane_047.rotation_euler = (1.571, -0.0, -2.384e-07)
ob_plane_047.lock_rotations_4d = False
ob_plane_047.empty_display_type = 'ARROWS'
ob_plane_047.color = (0.0, 0.0, 0.0, 1.0)
ob_plane_047.lineart.crease_threshold = 0.0
ob_plane_046.location = (0.0, 5.74e-42, 3.049e-42)
ob_plane_046.rotation_euler = (1.571, -0.0, -2.384e-07)
ob_plane_046.lock_rotations_4d = False
ob_plane_046.empty_display_type = 'ARROWS'
ob_plane_046.color = (0.0, 0.0, 0.0, 1.0)
ob_plane_046.lineart.crease_threshold = 0.0
ob_plane_045.location = (0.0, 5.74e-42, 3.049e-42)
ob_plane_045.rotation_euler = (1.571, -0.0, -2.384e-07)
ob_plane_045.scale = (-1.0, 1.0, 1.0)
ob_plane_045.lock_rotations_4d = False
ob_plane_045.empty_display_type = 'ARROWS'
ob_plane_045.color = (0.0, 0.0, 0.0, 1.0)
ob_plane_045.lineart.crease_threshold = 0.0
ob_tube.location = (0.0, 1.176e-28, 0.0)
ob_tube.rotation_euler = (1.49e-08, -1.49e-08, -12.57)
ob_tube.lock_rotations_4d = False
ob_tube.empty_display_type = 'ARROWS'
ob_tube.color = (0.0, 0.0, 0.0, 1.0)
ob_tube.lineart.crease_threshold = 0.0
ob_cube.location = (0.0, 4.448e-28, 0.0)
ob_cube.rotation_euler = (1.571, -1.49e-08, -12.57)
ob_cube.lock_rotations_4d = False
ob_cube.empty_display_type = 'ARROWS'
ob_cube.color = (0.0, 0.0, 0.0, 1.0)
ob_cube.lineart.crease_threshold = 0.0
ob_cylinder_003.location = (0.0, 1.227e-28, 0.0)
ob_cylinder_003.rotation_euler = (1.571, 1.51e-07, 1.571)
ob_cylinder_003.lock_rotations_4d = False
ob_cylinder_003.empty_display_type = 'ARROWS'
ob_cylinder_003.color = (0.0, 0.0, 0.0, 1.0)
ob_cylinder_003.lineart.crease_threshold = 0.0
ob_cylinder.location = (0.0, 1.227e-28, 0.0)
ob_cylinder.rotation_euler = (1.571, 1.51e-07, 1.571)
ob_cylinder.lock_rotations_4d = False
ob_cylinder.empty_display_type = 'ARROWS'
ob_cylinder.color = (0.0, 0.0, 0.0, 1.0)
ob_cylinder.lineart.crease_threshold = 0.0
ob_plane_044.location = (0.0, 0.0, 0.0)
ob_plane_044.rotation_euler = (1.571, -0.0, -2.384e-07)
ob_plane_044.lock_rotations_4d = False
ob_plane_044.empty_display_type = 'ARROWS'
ob_plane_044.color = (0.0, 0.0, 0.0, 1.0)
ob_plane_044.lineart.crease_threshold = 0.0
ob_plane_043.location = (0.0, 0.0, 0.0)
ob_plane_043.rotation_euler = (1.571, -0.0, -2.384e-07)
ob_plane_043.scale = (-1.0, 1.0, 1.0)
ob_plane_043.lock_rotations_4d = False
ob_plane_043.empty_display_type = 'ARROWS'
ob_plane_043.color = (0.0, 0.0, 0.0, 1.0)
ob_plane_043.lineart.crease_threshold = 0.0
ob_plane_042.location = (3.593e-36, 1.507e-29, 0.0)
ob_plane_042.rotation_euler = (1.571, -0.0, -2.384e-07)
ob_plane_042.scale = (-1.0, 1.0, 1.0)
ob_plane_042.lock_rotations_4d = False
ob_plane_042.empty_display_type = 'ARROWS'
ob_plane_042.color = (0.0, 0.0, 0.0, 1.0)
ob_plane_042.lineart.crease_threshold = 0.0
ob_plane_041.location = (0.0, 4.427e-30, 0.0)
ob_plane_041.rotation_euler = (1.571, -0.0, -2.384e-07)
ob_plane_041.scale = (-1.0, 1.0, 1.0)
ob_plane_041.lock_rotations_4d = False
ob_plane_041.empty_display_type = 'ARROWS'
ob_plane_041.color = (0.0, 0.0, 0.0, 1.0)
ob_plane_041.lineart.crease_threshold = 0.0
ob_plane_040.location = (0.0, 4.427e-30, 0.0)
ob_plane_040.rotation_euler = (1.571, -0.0, -2.384e-07)
ob_plane_040.scale = (-1.0, 1.0, 1.0)
ob_plane_040.lock_rotations_4d = False
ob_plane_040.empty_display_type = 'ARROWS'
ob_plane_040.color = (0.0, 0.0, 0.0, 1.0)
ob_plane_040.lineart.crease_threshold = 0.0
ob_plane_039.location = (0.0, 4.427e-30, 0.0)
ob_plane_039.rotation_euler = (1.571, -0.0, -2.384e-07)
ob_plane_039.scale = (-1.0, 1.0, 1.0)
ob_plane_039.lock_rotations_4d = False
ob_plane_039.empty_display_type = 'ARROWS'
ob_plane_039.color = (0.0, 0.0, 0.0, 1.0)
ob_plane_039.lineart.crease_threshold = 0.0
ob_plane_038.location = (0.0, 4.427e-30, 0.0)
ob_plane_038.rotation_euler = (1.571, -0.0, -2.384e-07)
ob_plane_038.scale = (-1.0, 1.0, 1.0)
ob_plane_038.lock_rotations_4d = False
ob_plane_038.empty_display_type = 'ARROWS'
ob_plane_038.color = (0.0, 0.0, 0.0, 1.0)
ob_plane_038.lineart.crease_threshold = 0.0
ob_plane_037.location = (0.0, 4.427e-30, 0.0)
ob_plane_037.rotation_euler = (1.571, -0.0, -2.384e-07)
ob_plane_037.scale = (-1.0, 1.0, 1.0)
ob_plane_037.lock_rotations_4d = False
ob_plane_037.empty_display_type = 'ARROWS'
ob_plane_037.color = (0.0, 0.0, 0.0, 1.0)
ob_plane_037.lineart.crease_threshold = 0.0
ob_plane_036.location = (0.0, 1.589e-31, 0.0)
ob_plane_036.rotation_euler = (1.571, -0.0, -2.384e-07)
ob_plane_036.scale = (-1.0, 1.0, 1.0)
ob_plane_036.lock_rotations_4d = False
ob_plane_036.empty_display_type = 'ARROWS'
ob_plane_036.color = (0.0, 0.0, 0.0, 1.0)
ob_plane_036.lineart.crease_threshold = 0.0
ob_plane_035.location = (0.0, 0.0, 0.0)
ob_plane_035.rotation_euler = (1.571, -0.0, -2.384e-07)
ob_plane_035.scale = (-1.0, 1.0, 1.0)
ob_plane_035.lock_rotations_4d = False
ob_plane_035.empty_display_type = 'ARROWS'
ob_plane_035.color = (0.0, 0.0, 0.0, 1.0)
ob_plane_035.lineart.crease_threshold = 0.0
ob_plane_034.location = (0.0, 0.0, 0.0)
ob_plane_034.rotation_euler = (1.571, -0.0, -2.384e-07)
ob_plane_034.scale = (-1.0, 1.0, 1.0)
ob_plane_034.lock_rotations_4d = False
ob_plane_034.empty_display_type = 'ARROWS'
ob_plane_034.color = (0.0, 0.0, 0.0, 1.0)
ob_plane_034.lineart.crease_threshold = 0.0
ob_plane_033.location = (0.0, 0.0, 0.0)
ob_plane_033.rotation_euler = (1.571, -0.0, -2.384e-07)
ob_plane_033.scale = (-1.0, 1.0, 1.0)
ob_plane_033.lock_rotations_4d = False
ob_plane_033.empty_display_type = 'ARROWS'
ob_plane_033.color = (0.0, 0.0, 0.0, 1.0)
ob_plane_033.lineart.crease_threshold = 0.0
ob_plane_032.location = (0.0, 0.0, 0.0)
ob_plane_032.rotation_euler = (1.571, -0.0, -2.384e-07)
ob_plane_032.scale = (-1.0, 1.0, 1.0)
ob_plane_032.lock_rotations_4d = False
ob_plane_032.empty_display_type = 'ARROWS'
ob_plane_032.color = (0.0, 0.0, 0.0, 1.0)
ob_plane_032.lineart.crease_threshold = 0.0
ob_plane_031.location = (0.0, 0.0, 0.0)
ob_plane_031.rotation_euler = (1.571, -0.0, -2.384e-07)
ob_plane_031.scale = (-1.0, 1.0, 1.0)
ob_plane_031.lock_rotations_4d = False
ob_plane_031.empty_display_type = 'ARROWS'
ob_plane_031.color = (0.0, 0.0, 0.0, 1.0)
ob_plane_031.lineart.crease_threshold = 0.0
ob_plane_030.location = (0.0, 0.0, 0.0)
ob_plane_030.rotation_euler = (1.571, -0.0, -2.384e-07)
ob_plane_030.scale = (-1.0, 1.0, 1.0)
ob_plane_030.lock_rotations_4d = False
ob_plane_030.empty_display_type = 'ARROWS'
ob_plane_030.color = (0.0, 0.0, 0.0, 1.0)
ob_plane_030.lineart.crease_threshold = 0.0
ob_plane_024.location = (0.0, 0.0, 0.0)
ob_plane_024.rotation_euler = (1.571, -0.0, -2.384e-07)
ob_plane_024.lock_rotations_4d = False
ob_plane_024.empty_display_type = 'ARROWS'
ob_plane_024.color = (0.0, 0.0, 0.0, 1.0)
ob_plane_024.lineart.crease_threshold = 0.0
ob_plane_023.location = (0.0, 0.0, 0.0)
ob_plane_023.rotation_euler = (1.571, -0.0, -2.384e-07)
ob_plane_023.lock_rotations_4d = False
ob_plane_023.empty_display_type = 'ARROWS'
ob_plane_023.color = (0.0, 0.0, 0.0, 1.0)
ob_plane_023.lineart.crease_threshold = 0.0
ob_plane_022.location = (0.0, 0.0, 0.0)
ob_plane_022.rotation_euler = (1.571, -0.0, -2.384e-07)
ob_plane_022.lock_rotations_4d = False
ob_plane_022.empty_display_type = 'ARROWS'
ob_plane_022.color = (0.0, 0.0, 0.0, 1.0)
ob_plane_022.lineart.crease_threshold = 0.0
ob_plane_021.location = (0.0, 0.0, 0.0)
ob_plane_021.rotation_euler = (1.571, -0.0, -2.384e-07)
ob_plane_021.lock_rotations_4d = False
ob_plane_021.empty_display_type = 'ARROWS'
ob_plane_021.color = (0.0, 0.0, 0.0, 1.0)
ob_plane_021.lineart.crease_threshold = 0.0
ob_plane_020.location = (0.0, 0.0, 0.0)
ob_plane_020.rotation_euler = (1.571, -0.0, -2.384e-07)
ob_plane_020.lock_rotations_4d = False
ob_plane_020.empty_display_type = 'ARROWS'
ob_plane_020.color = (0.0, 0.0, 0.0, 1.0)
ob_plane_020.lineart.crease_threshold = 0.0
ob_plane_019.location = (0.0, 0.0, 0.0)
ob_plane_019.rotation_euler = (1.571, -0.0, -2.384e-07)
ob_plane_019.lock_rotations_4d = False
ob_plane_019.empty_display_type = 'ARROWS'
ob_plane_019.color = (0.0, 0.0, 0.0, 1.0)
ob_plane_019.lineart.crease_threshold = 0.0
ob_plane_018.location = (0.0, 0.0, 0.0)
ob_plane_018.rotation_euler = (1.571, -0.0, -2.384e-07)
ob_plane_018.lock_rotations_4d = False
ob_plane_018.empty_display_type = 'ARROWS'
ob_plane_018.color = (0.0, 0.0, 0.0, 1.0)
ob_plane_018.lineart.crease_threshold = 0.0
ob_plane_017.location = (0.0, 1.589e-31, 0.0)
ob_plane_017.rotation_euler = (1.571, -0.0, -2.384e-07)
ob_plane_017.lock_rotations_4d = False
ob_plane_017.empty_display_type = 'ARROWS'
ob_plane_017.color = (0.0, 0.0, 0.0, 1.0)
ob_plane_017.lineart.crease_threshold = 0.0
ob_plane_016.location = (0.0, 4.427e-30, 0.0)
ob_plane_016.rotation_euler = (1.571, -0.0, -2.384e-07)
ob_plane_016.lock_rotations_4d = False
ob_plane_016.empty_display_type = 'ARROWS'
ob_plane_016.color = (0.0, 0.0, 0.0, 1.0)
ob_plane_016.lineart.crease_threshold = 0.0
ob_plane_015.location = (0.0, 4.427e-30, 0.0)
ob_plane_015.rotation_euler = (1.571, -0.0, -2.384e-07)
ob_plane_015.lock_rotations_4d = False
ob_plane_015.empty_display_type = 'ARROWS'
ob_plane_015.color = (0.0, 0.0, 0.0, 1.0)
ob_plane_015.lineart.crease_threshold = 0.0
ob_plane_014.location = (0.0, 4.427e-30, 0.0)
ob_plane_014.rotation_euler = (1.571, -0.0, -2.384e-07)
ob_plane_014.lock_rotations_4d = False
ob_plane_014.empty_display_type = 'ARROWS'
ob_plane_014.color = (0.0, 0.0, 0.0, 1.0)
ob_plane_014.lineart.crease_threshold = 0.0
ob_plane_013.location = (0.0, 4.427e-30, 0.0)
ob_plane_013.rotation_euler = (1.571, -0.0, -2.384e-07)
ob_plane_013.lock_rotations_4d = False
ob_plane_013.empty_display_type = 'ARROWS'
ob_plane_013.color = (0.0, 0.0, 0.0, 1.0)
ob_plane_013.lineart.crease_threshold = 0.0
ob_plane_011.location = (0.0, 4.427e-30, 0.0)
ob_plane_011.rotation_euler = (1.571, -0.0, -2.384e-07)
ob_plane_011.lock_rotations_4d = False
ob_plane_011.empty_display_type = 'ARROWS'
ob_plane_011.color = (0.0, 0.0, 0.0, 1.0)
ob_plane_011.lineart.crease_threshold = 0.0
ob_plane_012.location = (3.593e-36, 1.507e-29, 0.0)
ob_plane_012.rotation_euler = (1.571, -0.0, -2.384e-07)
ob_plane_012.lock_rotations_4d = False
ob_plane_012.empty_display_type = 'ARROWS'
ob_plane_012.color = (0.0, 0.0, 0.0, 1.0)
ob_plane_012.lineart.crease_threshold = 0.0
ob_plane_010.location = (0.0, 0.0, 0.0)
ob_plane_010.rotation_euler = (1.571, -0.0, -2.384e-07)
ob_plane_010.lock_rotations_4d = False
ob_plane_010.empty_display_type = 'ARROWS'
ob_plane_010.color = (0.0, 0.0, 0.0, 1.0)
ob_plane_010.lineart.crease_threshold = 0.0
ob_plane_009.location = (0.0, 0.0, 0.0)
ob_plane_009.rotation_euler = (1.571, -0.0, -2.384e-07)
ob_plane_009.lock_rotations_4d = False
ob_plane_009.empty_display_type = 'ARROWS'
ob_plane_009.color = (0.0, 0.0, 0.0, 1.0)
ob_plane_009.lineart.crease_threshold = 0.0
ob_plane_008.location = (0.0, 0.0, 0.0)
ob_plane_008.rotation_euler = (1.571, -0.0, -2.384e-07)
ob_plane_008.lock_rotations_4d = False
ob_plane_008.empty_display_type = 'ARROWS'
ob_plane_008.color = (0.0, 0.0, 0.0, 1.0)
ob_plane_008.lineart.crease_threshold = 0.0
ob_plane_006.location = (0.0, 0.0, 0.0)
ob_plane_006.rotation_euler = (1.571, -0.0, -2.384e-07)
ob_plane_006.lock_rotations_4d = False
ob_plane_006.empty_display_type = 'ARROWS'
ob_plane_006.color = (0.0, 0.0, 0.0, 1.0)
ob_plane_006.lineart.crease_threshold = 0.0
ob_plane_005.location = (0.0, 0.0, 0.0)
ob_plane_005.rotation_euler = (1.571, -0.0, -2.384e-07)
ob_plane_005.lock_rotations_4d = False
ob_plane_005.empty_display_type = 'ARROWS'
ob_plane_005.color = (0.0, 0.0, 0.0, 1.0)
ob_plane_005.lineart.crease_threshold = 0.0
ob_plane_004.location = (0.0, 0.0, 0.0)
ob_plane_004.rotation_euler = (1.571, -0.0, -2.384e-07)
ob_plane_004.lock_rotations_4d = False
ob_plane_004.empty_display_type = 'ARROWS'
ob_plane_004.color = (0.0, 0.0, 0.0, 1.0)
ob_plane_004.lineart.crease_threshold = 0.0
ob_plane_002.location = (0.0, 0.0, 0.0)
ob_plane_002.rotation_euler = (1.571, -0.0, -2.384e-07)
ob_plane_002.lock_rotations_4d = False
ob_plane_002.empty_display_type = 'ARROWS'
ob_plane_002.color = (0.0, 0.0, 0.0, 1.0)
ob_plane_002.lineart.crease_threshold = 0.0
ob_plane_001.location = (0.0, 0.0, 0.0)
ob_plane_001.rotation_euler = (1.571, -0.0, -2.384e-07)
ob_plane_001.lock_rotations_4d = False
ob_plane_001.empty_display_type = 'ARROWS'
ob_plane_001.color = (0.0, 0.0, 0.0, 1.0)
ob_plane_001.lineart.crease_threshold = 0.0
ob_cylinder_010.location = (7.427e-44, 0.0, -1.177e-43)
ob_cylinder_010.rotation_euler = (1.571, 1.51e-07, 1.571)
ob_cylinder_010.lock_rotations_4d = False
ob_cylinder_010.empty_display_type = 'ARROWS'
ob_cylinder_010.color = (0.0, 0.0, 0.0, 1.0)
ob_cylinder_010.lineart.crease_threshold = 0.0
ob_cylinder_009.location = (7.427e-44, 0.0, -1.177e-43)
ob_cylinder_009.rotation_euler = (1.571, 1.51e-07, 1.571)
ob_cylinder_009.lock_rotations_4d = False
ob_cylinder_009.empty_display_type = 'ARROWS'
ob_cylinder_009.color = (0.0, 0.0, 0.0, 1.0)
ob_cylinder_009.lineart.crease_threshold = 0.0
ob_cube_043.location = (-2.535e-42, 0.0, 9.893e-43)
ob_cube_043.rotation_euler = (1.571, -1.49e-08, -12.57)
ob_cube_043.lock_rotations_4d = False
ob_cube_043.empty_display_type = 'ARROWS'
ob_cube_043.color = (0.0, 0.0, 0.0, 1.0)
ob_cube_043.lineart.crease_threshold = 0.0
ob_tube_001.location = (-4.722e-43, 0.0, 1.121e-44)
ob_tube_001.rotation_euler = (1.49e-08, -1.49e-08, -12.57)
ob_tube_001.lock_rotations_4d = False
ob_tube_001.empty_display_type = 'ARROWS'
ob_tube_001.color = (0.0, 0.0, 0.0, 1.0)
ob_tube_001.lineart.crease_threshold = 0.0
ob_camera.location = (10.0, -10.0, 10.0)
ob_camera.rotation_euler = (1.047, 0.0, 0.7854)
ob_camera.lock_rotations_4d = False
ob_camera.empty_display_type = 'ARROWS'
ob_camera.color = (0.0, 0.0, 0.0, 1.0)
ob_camera.lineart.crease_threshold = 0.0
ob_sphere.location = (-0.02993, 0.1261, 0.07312)
ob_sphere.rotation_euler = (1.571, -0.0, 1.571)
ob_sphere.lock_rotations_4d = False
ob_sphere.empty_display_type = 'ARROWS'
ob_sphere.color = (0.0, 0.0, 0.0, 1.0)
ob_sphere.show_instancer_for_render = False
ob_sphere.instance_type = 'VERTS'
ob_sphere.use_instance_vertices_rotation = True
ob_sphere.lineart.crease_threshold = 0.0
ob_lamp_001.parent = ob_sphere
ob_lamp_001.matrix_parent_inverse = Matrix(((-4.371e-08, 1.0, -2.118e-22, -0.1261), (4.371e-08, 1.911e-15, 1.0, -0.07312), (1.0, 4.371e-08, -4.371e-08, 0.02993), (0.0, 0.0, 0.0, 1.0)))
ob_lamp_001.location = (-0.02993, 0.1261, 0.07312)
ob_lamp_001.rotation_euler = (1.571, -0.0, 1.571)
ob_lamp_001.lock_rotations_4d = False
ob_lamp_001.empty_display_type = 'ARROWS'
ob_lamp_001.color = (0.0, 0.0, 0.0, 1.0)
ob_lamp_001.lineart.crease_threshold = 0.0

# ---- collection membership
col_collection_1.objects.link(ob_cube_002)
col_collection_1.objects.link(ob_cube_001)
col_collection_1.objects.link(ob_plane_028)
col_collection_1.objects.link(ob_plane_027)
col_collection_1.objects.link(ob_plane_026)
col_collection_1.objects.link(ob_plane_025)
col_collection_1.objects.link(ob_plane_007)
col_collection_1.objects.link(ob_plane_003)
col_collection_1.objects.link(ob_plane)
col_collection_1.objects.link(ob_plane_048)
col_collection_1.objects.link(ob_plane_047)
col_collection_1.objects.link(ob_plane_046)
col_collection_1.objects.link(ob_plane_045)
col_collection_1.objects.link(ob_tube)
col_collection_1.objects.link(ob_cube)
col_collection_1.objects.link(ob_cylinder_003)
col_collection_1.objects.link(ob_cylinder)
col_collection_1.objects.link(ob_plane_044)
col_collection_1.objects.link(ob_plane_043)
col_collection_1.objects.link(ob_plane_042)
col_collection_1.objects.link(ob_plane_041)
col_collection_1.objects.link(ob_plane_040)
col_collection_1.objects.link(ob_plane_039)
col_collection_1.objects.link(ob_plane_038)
col_collection_1.objects.link(ob_plane_037)
col_collection_1.objects.link(ob_plane_036)
col_collection_1.objects.link(ob_plane_035)
col_collection_1.objects.link(ob_plane_034)
col_collection_1.objects.link(ob_plane_033)
col_collection_1.objects.link(ob_plane_032)
col_collection_1.objects.link(ob_plane_031)
col_collection_1.objects.link(ob_plane_030)
col_collection_1.objects.link(ob_plane_024)
col_collection_1.objects.link(ob_plane_023)
col_collection_1.objects.link(ob_plane_022)
col_collection_1.objects.link(ob_plane_021)
col_collection_1.objects.link(ob_plane_020)
col_collection_1.objects.link(ob_plane_019)
col_collection_1.objects.link(ob_plane_018)
col_collection_1.objects.link(ob_plane_017)
col_collection_1.objects.link(ob_plane_016)
col_collection_1.objects.link(ob_plane_015)
col_collection_1.objects.link(ob_plane_014)
col_collection_1.objects.link(ob_plane_013)
col_collection_1.objects.link(ob_plane_011)
col_collection_1.objects.link(ob_plane_012)
col_collection_1.objects.link(ob_plane_010)
col_collection_1.objects.link(ob_plane_009)
col_collection_1.objects.link(ob_plane_008)
col_collection_1.objects.link(ob_plane_006)
col_collection_1.objects.link(ob_plane_005)
col_collection_1.objects.link(ob_plane_004)
col_collection_1.objects.link(ob_plane_002)
col_collection_1.objects.link(ob_plane_001)
col_collection_1.objects.link(ob_cylinder_010)
col_collection_1.objects.link(ob_cylinder_009)
col_collection_1.objects.link(ob_cube_043)
col_collection_1.objects.link(ob_tube_001)
col_collection_2.objects.link(ob_camera)
col_collection_3.objects.link(ob_sphere)
col_collection_3.objects.link(ob_lamp_001)

# ---- scene / render settings (as saved in the file)
scene.camera = ob_camera
scene.frame_start = 1; scene.frame_end = 250; scene.frame_set(1)
scene.render.engine = 'BLENDER_EEVEE_NEXT'
scene.render.image_settings.compression = 90
scene.render.resolution_x = 128
scene.render.resolution_y = 128
scene.render.pixel_aspect_x = 100.0
scene.render.pixel_aspect_y = 100.0
scene.render.fps = 25
scene.render.dither_intensity = 0.0
scene.render.use_compositing = False
scene.render.use_sequencer = False
scene.render.bake_bias = 0.0
scene.render.use_stamp_time = False
scene.render.use_stamp_date = False
scene.render.use_stamp_frame = False
scene.render.use_stamp_camera = False
scene.render.use_stamp_scene = False
scene.render.use_stamp_filename = False
scene.render.use_stamp_render_time = False
scene.render.stamp_font_size = 0
scene.cycles.use_denoising = False
scene.cycles.samples = 10
scene.cycles.sampling_pattern = 'TABULATED_SOBOL'
scene.cycles.light_sampling_threshold = 0.0
scene.cycles.use_adaptive_sampling = False
scene.cycles.use_light_tree = False
scene.cycles.blur_glossy = 0.0
scene.cycles.volume_bounces = 1
scene.cycles.pixel_filter_type = 'GAUSSIAN'
scene.cycles.sample_clamp_indirect = 0.0
scene.view_settings.view_transform = 'Raw'
bpy.context.view_layer.update()
